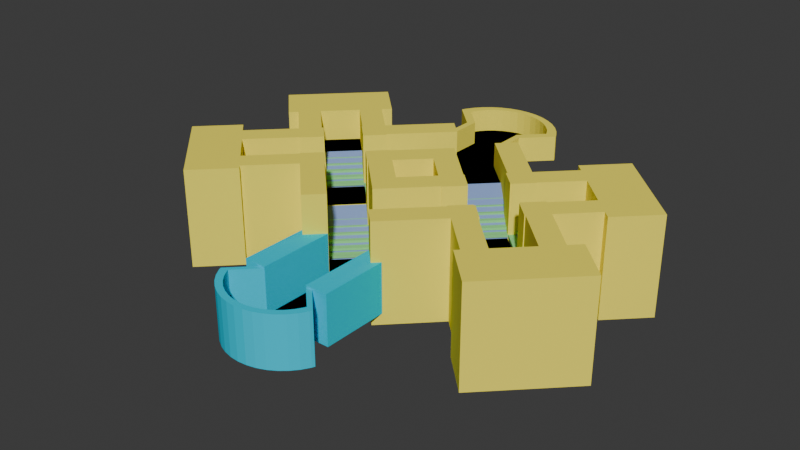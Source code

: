 # Source: kalyaniroom.blend  (saved by Blender 4.3.34; exported with 4.5.12 LTS)
import bpy
from mathutils import Matrix  # noqa: F401  (used for matrix-valued properties, if any)

bpy.ops.wm.read_factory_settings(use_empty=True)
scene = bpy.context.scene
scene.name = 'Scene'

# ---- collections
col_room = bpy.data.collections.new('Room'); scene.collection.children.link(col_room)

# ---- materials (node trees are filled in below, after node groups)
mat_color_4634441 = bpy.data.materials.new('color_4634441')
mat_color_4634441.diffuse_color = (0.2745, 0.7176, 0.2863, 1.0)
mat_color_4634441.roughness = 1.0
mat_color_40919 = bpy.data.materials.new('color_40919')
mat_color_40919.diffuse_color = (0.0, 0.6235, 0.8431, 1.0)
mat_color_40919.roughness = 1.0
mat_color_3888547 = bpy.data.materials.new('color_3888547')
mat_color_3888547.diffuse_color = (0.2314, 0.3333, 0.6392, 1.0)
mat_color_3888547.roughness = 1.0
mat_color_16768282 = bpy.data.materials.new('color_16768282')
mat_color_16768282.diffuse_color = (1.0, 0.8667, 0.102, 1.0)
mat_color_16768282.roughness = 1.0

# ---- material node trees
mat_color_4634441.use_nodes = True; mat_color_4634441.node_tree.nodes.clear()
_N = mat_color_4634441.node_tree.nodes; _L = mat_color_4634441.node_tree.links
n0 = _N.new('ShaderNodeBsdfPrincipled'); n0.name = 'Principled BSDF'; n0.location = (0, 300)
n0.inputs[0].default_value = (0.2745, 0.7176, 0.2863, 1.0)
n0.inputs[2].default_value = 1.0
n0.inputs[13].default_value = 0.0
n1 = _N.new('ShaderNodeOutputMaterial'); n1.name = 'Material Output'; n1.location = (280, 300)
_L.new(n0.outputs[0], n1.inputs[0])
n1.is_active_output = True
mat_color_40919.use_nodes = True; mat_color_40919.node_tree.nodes.clear()
_N = mat_color_40919.node_tree.nodes; _L = mat_color_40919.node_tree.links
n0 = _N.new('ShaderNodeBsdfPrincipled'); n0.name = 'Principled BSDF'; n0.location = (0, 300)
n0.inputs[0].default_value = (0.0, 0.6235, 0.8431, 1.0)
n0.inputs[2].default_value = 1.0
n0.inputs[13].default_value = 0.0
n1 = _N.new('ShaderNodeOutputMaterial'); n1.name = 'Material Output'; n1.location = (280, 300)
_L.new(n0.outputs[0], n1.inputs[0])
n1.is_active_output = True
mat_color_3888547.use_nodes = True; mat_color_3888547.node_tree.nodes.clear()
_N = mat_color_3888547.node_tree.nodes; _L = mat_color_3888547.node_tree.links
n0 = _N.new('ShaderNodeBsdfPrincipled'); n0.name = 'Principled BSDF'; n0.location = (0, 300)
n0.inputs[0].default_value = (0.2314, 0.3333, 0.6392, 1.0)
n0.inputs[2].default_value = 1.0
n0.inputs[13].default_value = 0.0
n1 = _N.new('ShaderNodeOutputMaterial'); n1.name = 'Material Output'; n1.location = (280, 300)
_L.new(n0.outputs[0], n1.inputs[0])
n1.is_active_output = True
mat_color_16768282.use_nodes = True; mat_color_16768282.node_tree.nodes.clear()
_N = mat_color_16768282.node_tree.nodes; _L = mat_color_16768282.node_tree.links
n0 = _N.new('ShaderNodeBsdfPrincipled'); n0.name = 'Principled BSDF'; n0.location = (0, 300)
n0.inputs[0].default_value = (1.0, 0.8667, 0.102, 1.0)
n0.inputs[2].default_value = 1.0
n0.inputs[13].default_value = 0.0
n1 = _N.new('ShaderNodeOutputMaterial'); n1.name = 'Material Output'; n1.location = (280, 300)
_L.new(n0.outputs[0], n1.inputs[0])
n1.is_active_output = True

# ---- world
world_world = bpy.data.worlds.new('World'); scene.world = world_world
world_world.use_nodes = True; world_world.node_tree.nodes.clear()
_N = world_world.node_tree.nodes; _L = world_world.node_tree.links
n0 = _N.new('ShaderNodeOutputWorld'); n0.name = 'World Output'; n0.location = (300, 300)
n1 = _N.new('ShaderNodeBackground'); n1.name = 'Background'; n1.location = (10, 300)
n1.inputs[0].default_value = (0.05088, 0.05088, 0.05088, 1.0)
_L.new(n1.outputs[0], n0.inputs[0])
n0.is_active_output = True
world_world.color = (0.05088, 0.05088, 0.05088)
world_world.sun_shadow_jitter_overblur = 0.0

# ---- meshes
me_obj_0_001 = bpy.data.meshes.new('obj_0.001')
me_obj_0_001.from_pydata([(-44.99, 13.2, 20.25), (-44.99, 13.2, 21.25), (-47.11, 11.08, 21.25), (-47.11, 11.08, 20.25), (-28.08, 13.26, 6.0), (-28.08, 13.26, 5.0), (-47.11, 54.67, 21.25), (32.75, 44.31, 14.25), (32.5, 44.06, 14.25), (21.44, 33.0, 14.25), (-58.0, 65.56, 21.75), (24.08, 13.26, 7.5), (26.2, 15.38, 7.5), (21.96, 11.14, 5.0), (24.08, 13.26, 5.0), (24.08, 13.26, 6.0), (21.96, 11.14, 6.0), (-25.96, 11.14, 6.0), (-25.96, 11.14, 5.0), (-16.76, 24.58, 5.0), (-30.2, 15.38, 6.5), (-28.08, 13.26, 6.5), (-40.74, 17.44, 15.75), (-38.62, 19.57, 15.75), (-38.62, 19.57, 16.75), (-40.74, 17.44, 16.75), (-38.62, 19.57, 15.25), (-38.62, 19.57, 14.25), (21.44, 33.0, 15.25), (32.5, 44.06, 15.25), (32.75, 44.31, 15.25), (-47.04, 54.6, 21.75), (-47.04, 54.6, 22.75), (-58.0, 65.56, 22.75), (6.401, 18.21, 1.5), (-1.312, 10.5, 1.5), (-25.25, 33.06, 13.75), (-42.87, 15.32, 19.75), (-44.99, 13.2, 19.75), (-44.99, 13.2, 18.75), (-23.13, 30.94, 9.5), (-42.87, 15.32, 18.75), (-23.13, 30.94, 10.5), (-2.689, 10.5, 1.5), (-10.4, 18.21, 1.5), (24.08, 13.26, 6.5), (-42.87, 15.32, 17.25), (-40.74, 17.44, 17.25), (-40.74, 17.44, 18.25), (-42.87, 15.32, 18.25), (-58.0, 0.187, 22.75), (-58.0, 0.187, 21.75), (-16.76, 24.58, 6.0), (-47.04, 11.15, 21.75), (-47.04, 11.15, 22.75), (-47.94, 32.88, 15.25), (-49.94, 34.87, 15.25), (-49.94, 34.87, 14.25), (-47.94, 32.88, 14.25), (-16.76, 24.58, 6.5), (8.002, -34.4, -1.5), (-16.76, 24.58, 7.5), (7.082, -52.32, -1.5), (4.182, -53.52, -1.5), (1.131, -54.25, -1.5), (-1.998, -54.5, -1.5), (-21.01, 28.82, 8.0), (-21.01, 28.82, 9.0), (-21.01, 28.82, 9.5), (-1.312, 10.5, -1.5), (6.401, 18.21, -1.5), (-21.01, 28.82, 10.5), (-10.4, 18.21, -1.5), (-2.689, 10.5, -1.5), (-49.94, 34.87, 15.75), (-49.94, 34.87, 16.75), (-52.06, 36.99, 16.75), (-21.72, 6.899, 2.0), (-52.06, 36.99, 15.75), (-52.06, 36.99, 17.25), (-52.06, 36.99, 18.25), (-54.18, 39.11, 18.25), (-54.18, 39.11, 17.25), (-54.18, 39.11, 18.75), (-54.18, 39.11, 19.75), (-56.3, 41.24, 19.75), (-56.3, 41.24, 18.75), (-56.3, 41.24, 20.25), (-56.3, 41.24, 21.25), (-58.42, 43.36, 21.25), (-58.42, 43.36, 20.25), (-69.32, 54.25, 22.75), (-69.32, 54.25, 21.75), (-58.35, 43.29, 21.75), (-58.35, 43.29, 22.75), (-21.72, 6.899, 3.0), (8.711, 45.73, 23.25), (8.711, 45.73, 24.25), (12.95, 41.49, 21.25), (10.83, 43.61, 21.25), (10.83, 43.61, 20.25), (12.95, 41.49, 20.25), (17.2, 37.24, 16.75), (17.2, 37.24, 15.75), (17.9, 59.17, 26.0), (17.9, 59.17, 25.0), (17.9, 59.16, 24.25), (17.9, 59.16, 23.25), (15.07, 39.36, 19.75), (12.95, 41.49, 19.75), (12.95, 41.49, 18.75), (15.07, 39.36, 18.75), (10.83, 43.61, 22.75), (8.711, 45.73, 22.75), (8.711, 45.73, 21.75), (10.83, 43.61, 21.75), (-5.127, -54.25, -1.5), (-8.178, -53.52, -1.5), (-11.08, -52.32, -1.5), (21.96, 11.14, 4.5), (21.96, 11.14, 3.5), (-49.94, 30.88, 14.25), (-49.94, 30.88, 15.25), (19.84, 9.02, 4.5), (-49.94, 30.88, 16.75), (-49.94, 30.88, 15.75), (-52.06, 28.76, 15.75), (-52.06, 28.76, 16.75), (19.84, 9.02, 3.5), (-52.06, 28.76, 18.25), (-52.06, 28.76, 17.25), (-54.18, 26.64, 17.25), (-54.18, 26.64, 18.25), (19.84, 9.02, 3.0), (19.84, 9.02, 2.0), (-54.18, 26.64, 19.75), (-54.18, 26.64, 18.75), (-56.3, 24.51, 18.75), (-56.3, 24.51, 19.75), (-56.3, 24.51, 21.25), (17.71, 6.899, 1.5), (-30.2, 15.38, 7.5), (6.587, 47.85, 25.0), (-2.0, 56.44, 25.0), (-28.08, 13.26, 7.5), (-32.32, 17.5, 8.0), (-30.2, 15.38, 8.0), (-32.32, 17.5, 9.0), (-30.2, 15.38, 9.0), (-34.44, 19.63, 9.5), (-32.32, 17.5, 9.5), (-34.44, 19.63, 10.5), (-32.32, 17.5, 10.5), (8.002, -34.4, 1.5), (-10.59, 47.85, 25.0), (-36.56, 21.75, 11.0), (-11.08, -52.32, 1.5), (-8.178, -53.52, 1.5), (-5.127, -54.25, 1.5), (-1.998, -54.5, 1.5), (1.131, -54.25, 1.5), (4.182, -53.52, 1.5), (7.082, -52.32, 1.5), (-56.3, 24.51, 20.25), (17.71, 6.899, -1.5), (-58.42, 22.39, 20.25), (-58.42, 22.39, 21.25), (-58.35, 22.46, 22.75), (-58.35, 22.46, 21.75), (-69.32, 11.5, 21.75), (-69.32, 11.5, 22.75), (17.71, 6.899, 3.0), (17.71, 6.899, 2.0), (-23.13, 30.94, 11.0), (17.2, 37.24, 18.25), (15.07, 39.36, 18.25), (15.07, 39.36, 17.25), (17.2, 37.24, 17.25), (-23.13, 30.94, 12.0), (-25.25, 33.06, 12.75), (-25.44, 33.0, 15.25), (-25.44, 33.0, 14.25), (-36.75, 44.31, 15.25), (-36.75, 44.31, 14.25), (8.002, -2.814, -1.5), (-34.44, 19.63, 11.0), (-34.44, 19.63, 12.0), (8.002, -2.814, 1.5), (-36.56, 21.75, 12.0), (-23.84, 9.02, 3.0), (-23.84, 9.02, 2.0), (-23.84, 9.02, 3.5), (-23.84, 9.02, 4.5), (-25.96, 11.14, 4.5), (-25.96, 11.14, 3.5), (43.69, 32.88, 14.25), (32.5, 21.69, 14.25), (-36.21, 44.02, 13.75), (45.94, 34.87, 14.25), (43.94, 32.88, 14.25), (-36.21, 44.02, 12.75), (-21.72, 6.899, 1.5), (-36.5, 44.06, 14.25), (-21.72, 6.899, -1.5), (34.62, 46.19, 14.25), (54.0, 65.56, 22.75), (54.0, 65.56, 21.75), (34.62, 19.57, 14.25), (34.62, 19.57, 15.25), (43.04, 54.6, 21.75), (43.04, 54.6, 22.75), (-36.5, 44.06, 15.25), (45.94, 30.88, 14.25), (40.99, 52.55, 21.25), (43.11, 54.67, 21.25), (43.11, 54.67, 20.25), (40.99, 52.55, 20.25), (65.32, 11.5, 22.75), (65.32, 11.5, 21.75), (34.62, 46.19, 16.75), (36.74, 48.31, 16.75), (36.74, 48.31, 15.75), (34.62, 46.19, 15.75), (54.35, 22.46, 21.75), (54.35, 22.46, 22.75), (65.32, 54.25, 21.75), (65.32, 54.25, 22.75), (52.3, 24.51, 21.25), (54.42, 22.39, 21.25), (54.42, 22.39, 20.25), (52.3, 24.51, 20.25), (54.35, 43.29, 22.75), (54.35, 43.29, 21.75), (45.94, 30.88, 16.75), (48.06, 28.76, 16.75), (48.06, 28.76, 15.75), (45.94, 30.88, 15.75), (54.42, 43.36, 21.25), (52.3, 41.24, 21.25), (52.3, 41.24, 20.25), (54.0, 0.187, 21.75), (54.42, 43.36, 20.25), (54.0, 0.187, 22.75), (48.06, 36.99, 16.75), (45.94, 34.87, 16.75), (45.94, 34.87, 15.75), (48.06, 36.99, 15.75), (43.04, 11.15, 22.75), (43.04, 11.15, 21.75), (38.87, 50.43, 19.75), (40.99, 52.55, 19.75), (40.99, 52.55, 18.75), (38.87, 50.43, 18.75), (43.11, 11.08, 21.25), (40.99, 13.2, 21.25), (40.99, 13.2, 20.25), (43.11, 11.08, 20.25), (36.74, 17.44, 16.75), (34.62, 19.57, 16.75), (34.62, 19.57, 15.75), (36.74, 17.44, 15.75), (-47.53, 32.71, 13.75), (-47.53, 32.71, 12.75), (-36.57, 21.75, 12.75), (-36.57, 21.75, 13.75), (-36.5, 21.69, 15.25), (-36.5, 21.69, 14.25), (50.18, 26.64, 19.75), (52.3, 24.51, 19.75), (52.3, 24.51, 18.75), (50.18, 26.64, 18.75), (-21.9, 59.17, 25.0), (-21.9, 59.17, 26.0), (-18.89, 26.7, 9.0), (-18.89, 26.7, 8.0), (-14.64, 22.45, 4.5), (-12.52, 20.33, 4.5), (-12.52, 20.33, 3.5), (-14.64, 22.45, 3.5), (-12.52, 20.33, 3.0), (-12.52, 20.33, 2.0), (36.74, 48.31, 18.25), (38.87, 50.43, 18.25), (38.87, 50.43, 17.25), (36.74, 48.31, 17.25), (52.3, 41.24, 19.75), (50.18, 39.11, 19.75), (50.18, 39.11, 18.75), (52.3, 41.24, 18.75), (-18.89, 26.7, 6.5), (-18.89, 26.7, 7.5), (-12.71, 45.73, 24.25), (-12.71, 45.73, 23.25), (50.18, 39.11, 18.25), (48.06, 36.99, 18.25), (48.06, 36.99, 17.25), (50.18, 39.11, 17.25), (-21.2, 37.24, 15.75), (-21.2, 37.24, 16.75), (-19.08, 39.36, 17.25), (-19.08, 39.36, 18.25), (-21.2, 37.24, 18.25), (19.32, 35.12, 15.25), (19.32, 35.12, 14.25), (-21.2, 37.24, 17.25), (30.63, 46.44, 15.25), (-16.95, 41.49, 18.75), (30.63, 46.44, 14.25), (-16.95, 41.49, 19.75), (-19.08, 39.36, 19.75), (-19.08, 39.36, 18.75), (-14.83, 43.61, 20.25), (-14.83, 43.61, 21.25), (-16.95, 41.49, 21.25), (-16.95, 41.49, 20.25), (19.32, 35.12, 16.75), (19.32, 35.12, 15.75), (-12.71, 45.73, 21.75), (-12.71, 45.73, 22.75), (-14.83, 43.61, 22.75), (-14.83, 43.61, 21.75), (20.02, 57.04, 24.25), (20.02, 57.04, 23.25), (22.15, 54.92, 21.25), (24.27, 52.8, 21.25), (24.27, 52.8, 20.25), (22.15, 54.92, 20.25), (-21.9, 59.16, 24.25), (-21.9, 59.16, 23.25), (28.51, 48.56, 16.75), (30.63, 46.44, 16.75), (30.63, 46.44, 15.75), (28.51, 48.56, 15.75), (24.27, 52.8, 19.75), (26.39, 50.68, 19.75), (26.39, 50.68, 18.75), (24.27, 52.8, 18.75), (48.06, 28.76, 18.25), (50.18, 26.64, 18.25), (50.18, 26.64, 17.25), (48.06, 28.76, 17.25), (40.99, 13.2, 19.75), (38.87, 15.32, 19.75), (38.87, 15.32, 18.75), (40.99, 13.2, 18.75), (20.02, 57.04, 21.75), (20.02, 57.04, 22.75), (22.15, 54.92, 22.75), (22.15, 54.92, 21.75), (34.62, 46.19, 15.25), (45.94, 34.87, 15.25), (43.69, 32.88, 15.25), (32.5, 21.69, 15.25), (-47.69, 32.88, 14.25), (43.94, 32.88, 15.25), (-47.69, 32.88, 15.25), (26.39, 50.68, 18.25), (28.51, 48.56, 18.25), (28.51, 48.56, 17.25), (26.39, 50.68, 17.25), (-14.64, 22.45, 6.0), (-14.64, 22.45, 5.0), (38.87, 15.32, 18.25), (36.74, 17.44, 18.25), (36.74, 17.44, 17.25), (38.87, 15.32, 17.25), (8.522, 20.33, 3.0), (8.522, 20.33, 2.0), (14.89, 26.7, 9.0), (17.01, 28.82, 9.0), (17.01, 28.82, 8.0), (14.89, 26.7, 8.0), (8.522, 20.33, 4.5), (10.64, 22.45, 4.5), (10.64, 22.45, 3.5), (8.522, 20.33, 3.5), (12.77, 24.58, 7.5), (14.89, 26.7, 7.5), (14.89, 26.7, 6.5), (12.77, 24.58, 6.5), (17.01, 28.82, 10.5), (17.01, 28.82, 9.5), (10.64, 22.45, 6.0), (12.77, 24.58, 6.0), (12.77, 24.58, 5.0), (10.64, 22.45, 5.0), (6.587, 47.85, 26.0), (-2.0, 56.44, 26.0), (45.94, 30.88, 15.25), (-12.0, -2.819, -1.5), (-10.59, 47.85, 26.0), (21.25, 33.06, 12.75), (21.25, 33.06, 13.75), (32.21, 44.02, 13.75), (32.21, 44.02, 12.75), (-12.0, -2.819, 1.5), (19.13, 30.94, 11.0), (19.13, 30.94, 12.0), (21.25, 33.06, 12.0), (21.25, 33.06, 11.0), (-13.75, 99.68, 25.0), (-11.08, 101.3, 25.0), (-8.178, 102.5, 25.0), (-5.126, 103.3, 25.0), (-1.997, 103.5, 25.0), (1.131, 103.3, 25.0), (4.183, 102.5, 25.0), (7.082, 101.3, 25.0), (9.758, 99.68, 25.0), (8.003, 83.4, 25.0), (-12.0, 83.4, 25.0), (12.15, 97.64, 25.0), (14.18, 95.26, 25.0), (15.82, 92.58, 25.0), (16.22, 91.62, 25.0), (8.003, 69.06, 25.0), (43.53, 32.71, 12.75), (43.53, 32.71, 13.75), (32.57, 21.75, 13.75), (32.57, 21.75, 12.75), (19.13, 30.94, 10.5), (19.13, 30.94, 9.5), (32.56, 21.75, 11.0), (32.56, 21.75, 12.0), (30.44, 19.63, 12.0), (30.44, 19.63, 11.0), (28.32, 17.5, 8.0), (28.32, 17.5, 9.0), (26.2, 15.38, 9.0), (26.2, 15.38, 8.0), (-25.25, 33.06, 12.0), (-25.25, 33.06, 11.0), (26.2, 15.38, 6.5), (-12.0, 69.07, 25.0), (-23.32, 35.12, 14.25), (-23.32, 35.12, 15.25), (-23.32, 35.12, 16.75), (-23.32, 35.12, 15.75), (-26.15, 54.92, 20.25), (-28.27, 52.8, 20.25), (-28.27, 52.8, 21.25), (-26.15, 54.92, 21.25), (-32.51, 48.56, 15.75), (-34.63, 46.44, 15.75), (-34.63, 46.44, 16.75), (-32.51, 48.56, 16.75), (-34.63, 46.44, 15.25), (-34.63, 46.44, 14.25), (-20.22, 91.62, 25.0), (-19.82, 92.58, 25.0), (-18.18, 95.26, 25.0), (-16.14, 97.64, 25.0), (-30.39, 50.68, 19.75), (-28.27, 52.8, 19.75), (-28.27, 52.8, 18.75), (30.44, 19.63, 9.5), (-30.39, 50.68, 18.75), (30.44, 19.63, 10.5), (28.32, 17.5, 10.5), (28.32, 17.5, 9.5), (1.131, 103.3, 26.0), (-1.997, 103.5, 26.0), (-5.126, 103.3, 26.0), (-8.178, 102.5, 26.0), (-11.08, 101.3, 26.0), (-13.75, 99.68, 26.0), (9.758, 99.68, 26.0), (7.082, 101.3, 26.0), (4.183, 102.5, 26.0), (8.003, 83.4, 26.0), (-12.0, 83.4, 26.0), (-30.39, 50.68, 17.25), (-32.51, 48.56, 17.25), (-32.51, 48.56, 18.25), (-30.39, 50.68, 18.25), (16.22, 91.62, 26.0), (15.82, 92.58, 26.0), (14.18, 95.26, 26.0), (-24.02, 57.04, 21.75), (12.15, 97.64, 26.0), (-26.15, 54.92, 21.75), (-26.15, 54.92, 22.75), (-24.02, 57.04, 22.75), (8.003, 69.06, 26.0), (-12.0, 69.07, 26.0), (-20.22, 91.62, 26.0), (-16.14, 97.64, 26.0), (-18.18, 95.26, 26.0), (-19.82, 92.58, 26.0), (-24.02, 57.04, 23.25), (-24.02, 57.04, 24.25), (-12.0, -34.4, -1.5), (-13.75, -50.68, -1.5), (-20.22, -42.62, -1.5), (-16.14, -48.64, -1.5), (-18.18, -46.26, -1.5), (-19.82, -43.58, -1.5), (-12.0, -34.4, 1.5), (-13.75, -50.68, 1.5), (-19.82, -43.58, 1.5), (-18.18, -46.26, 1.5), (-16.14, -48.64, 1.5), (-20.22, -42.62, 1.5), (-44.99, 52.55, 21.25), (-44.99, 52.55, 20.25), (-47.11, 54.67, 20.25), (-40.74, 48.31, 16.75), (-38.62, 46.19, 16.75), (-38.62, 46.19, 15.75), (-40.74, 48.31, 15.75), (-38.62, 46.19, 15.25), (-38.62, 46.19, 14.25), (16.22, -42.62, -1.5), (15.82, -43.58, -1.5), (14.18, -46.26, -1.5), (12.14, -48.64, -1.5), (9.758, -50.68, -1.5), (-44.99, 52.55, 18.75), (-44.99, 52.55, 19.75), (-42.87, 50.43, 19.75), (-42.87, 50.43, 18.75), (16.22, -42.62, 1.5), (9.758, -50.68, 1.5), (12.14, -48.64, 1.5), (14.18, -46.26, 1.5), (15.82, -43.58, 1.5), (-40.74, 48.31, 18.25), (-40.74, 48.31, 17.25), (-42.87, 50.43, 17.25), (-42.87, 50.43, 18.25), (6.589, 47.85, 24.25), (6.589, 47.85, 23.25), (6.401, 18.21, 2.0), (6.401, 18.21, 3.0), (-10.4, 18.21, 2.0), (-10.4, 18.21, 3.0), (-10.59, 47.85, 24.25), (-10.59, 47.85, 23.25)], [], [(0, 1, 2), (0, 2, 3), (13, 14, 15), (13, 15, 16), (22, 23, 24), (22, 24, 25), (8, 29, 28), (8, 28, 9), (37, 38, 39), (37, 39, 41), (38, 138, 39), (37, 138, 38), (1, 139, 2), (1, 0, 139), (46, 47, 48), (46, 48, 49), (50, 51, 53), (50, 53, 54), (55, 56, 57), (55, 57, 58), (69, 35, 34), (69, 34, 70), (72, 44, 43), (72, 43, 73), (74, 75, 76), (74, 76, 78), (79, 80, 81), (79, 81, 82), (83, 84, 85), (83, 85, 86), (87, 88, 89), (87, 89, 90), (93, 94, 92), (91, 92, 94), (194, 278, 191), (98, 99, 100), (98, 100, 101), (398, 397, 423), (102, 103, 316), (194, 193, 275), (275, 193, 192), (277, 192, 191), (108, 109, 110), (108, 110, 111), (361, 18, 19), (5, 52, 19), (112, 113, 114), (112, 114, 115), (117, 118, 60), (62, 63, 60), (63, 64, 60), (64, 65, 60), (65, 116, 60), (117, 60, 116), (147, 67, 66), (58, 121, 122), (58, 122, 55), (273, 67, 148), (147, 148, 67), (124, 125, 126), (124, 126, 127), (146, 273, 148), (129, 130, 131), (129, 131, 132), (135, 136, 137), (135, 137, 138), (73, 43, 69), (35, 69, 43), (290, 141, 61), (21, 59, 144), (5, 19, 18), (52, 5, 4), (360, 52, 17), (4, 17, 52), (17, 18, 360), (361, 360, 18), (42, 40, 151), (59, 21, 20), (290, 20, 141), (157, 158, 153), (158, 159, 153), (159, 160, 153), (160, 161, 153), (161, 162, 153), (162, 522, 153), (140, 184, 164), (144, 61, 141), (139, 163, 165), (139, 165, 166), (169, 170, 168), (167, 168, 170), (133, 171, 172), (61, 144, 59), (167, 170, 54), (50, 54, 170), (145, 66, 146), (121, 58, 27), (145, 147, 66), (26, 121, 27), (126, 125, 22), (23, 22, 125), (385, 14, 13), (25, 126, 22), (149, 40, 150), (68, 150, 40), (378, 432, 379), (149, 151, 40), (125, 24, 23), (42, 151, 152), (68, 152, 150), (458, 380, 381), (174, 175, 176), (174, 176, 177), (121, 26, 122), (427, 369, 428), (122, 26, 55), (368, 429, 428), (126, 25, 127), (127, 25, 124), (24, 124, 25), (24, 125, 124), (379, 45, 11), (14, 384, 15), (131, 130, 46), (47, 46, 130), (383, 382, 15), (16, 15, 382), (132, 46, 49), (131, 46, 132), (132, 49, 129), (48, 129, 49), (13, 16, 385), (382, 385, 16), (130, 129, 47), (48, 47, 129), (373, 119, 120), (39, 137, 41), (136, 41, 137), (373, 123, 119), (138, 137, 39), (375, 128, 123), (37, 135, 138), (510, 182, 183), (367, 133, 134), (37, 41, 136), (37, 136, 135), (165, 163, 3), (0, 3, 163), (366, 533, 133), (2, 166, 165), (2, 165, 3), (139, 166, 2), (139, 0, 163), (168, 53, 169), (51, 169, 53), (336, 335, 110), (54, 53, 168), (54, 168, 167), (100, 326, 101), (170, 169, 51), (170, 51, 50), (114, 345, 115), (140, 187, 184), (155, 185, 186), (155, 186, 188), (446, 183, 182), (447, 202, 183), (185, 155, 173), (532, 172, 171), (265, 355, 26), (533, 532, 171), (140, 34, 35), (113, 345, 114), (55, 26, 355), (201, 395, 43), (35, 43, 395), (35, 395, 187), (35, 187, 140), (182, 211, 446), (153, 60, 187), (34, 140, 70), (164, 70, 140), (185, 178, 186), (184, 187, 60), (187, 395, 153), (189, 190, 77), (191, 192, 193), (191, 193, 194), (18, 17, 4), (18, 4, 5), (21, 144, 141), (21, 141, 20), (159, 65, 64), (159, 64, 160), (146, 148, 147), (146, 147, 145), (150, 152, 151), (150, 151, 149), (64, 63, 161), (64, 161, 160), (63, 62, 162), (63, 162, 161), (195, 7, 199), (42, 152, 71), (68, 71, 152), (179, 262, 200), (117, 157, 156), (117, 156, 118), (8, 7, 195), (197, 200, 261), (116, 158, 157), (116, 157, 117), (65, 159, 158), (65, 158, 116), (44, 203, 201), (198, 199, 7), (204, 198, 7), (521, 60, 153), (205, 206, 210), (196, 207, 208), (209, 210, 206), (211, 182, 355), (196, 195, 207), (195, 199, 207), (212, 207, 199), (213, 214, 215), (213, 215, 216), (217, 218, 224), (219, 220, 221), (219, 221, 222), (223, 224, 218), (227, 228, 229), (227, 229, 230), (180, 435, 211), (232, 225, 231), (226, 231, 225), (233, 234, 235), (233, 235, 236), (355, 202, 211), (237, 238, 239), (237, 239, 241), (243, 244, 245), (243, 245, 246), (202, 355, 353), (221, 246, 245), (221, 245, 222), (248, 240, 247), (242, 247, 240), (181, 180, 202), (211, 202, 180), (249, 250, 251), (249, 251, 252), (253, 254, 255), (253, 255, 256), (257, 258, 259), (257, 259, 260), (261, 262, 263), (261, 263, 264), (72, 73, 203), (27, 266, 26), (265, 26, 266), (73, 69, 389), (259, 236, 260), (235, 260, 236), (77, 95, 189), (267, 268, 269), (267, 269, 270), (33, 91, 32), (94, 32, 91), (201, 203, 389), (67, 273, 274), (67, 274, 66), (275, 276, 277), (275, 277, 278), (182, 510, 355), (279, 534, 280), (281, 282, 283), (281, 283, 284), (390, 271, 154), (285, 286, 287), (285, 287, 288), (527, 79, 82), (289, 290, 61), (289, 61, 59), (214, 237, 241), (59, 20, 289), (527, 80, 79), (290, 289, 20), (146, 66, 274), (85, 84, 519), (213, 238, 214), (274, 273, 146), (84, 83, 519), (291, 292, 537), (90, 505, 87), (6, 90, 89), (293, 294, 295), (293, 295, 296), (295, 284, 296), (283, 296, 284), (6, 89, 88), (287, 252, 288), (251, 288, 252), (504, 88, 87), (44, 201, 43), (216, 215, 239), (241, 239, 215), (10, 31, 92), (203, 44, 72), (93, 92, 31), (210, 231, 205), (299, 300, 301), (299, 301, 304), (94, 93, 32), (31, 32, 93), (306, 308, 309), (306, 309, 310), (33, 10, 92), (33, 92, 91), (311, 312, 313), (311, 313, 314), (226, 225, 206), (226, 206, 205), (315, 102, 316), (58, 353, 27), (317, 318, 319), (317, 319, 320), (214, 241, 215), (322, 107, 321), (106, 321, 107), (226, 205, 231), (265, 266, 355), (323, 324, 325), (323, 325, 326), (329, 330, 331), (329, 331, 332), (206, 225, 232), (206, 232, 209), (210, 209, 232), (210, 232, 231), (331, 316, 103), (331, 103, 332), (237, 214, 238), (333, 334, 335), (333, 335, 336), (238, 213, 239), (216, 239, 213), (250, 285, 288), (250, 288, 251), (250, 249, 285), (286, 285, 249), (249, 252, 287), (249, 287, 286), (337, 338, 339), (337, 339, 340), (282, 293, 296), (282, 296, 283), (341, 342, 343), (341, 343, 344), (281, 294, 293), (281, 293, 282), (281, 284, 295), (281, 295, 294), (220, 243, 246), (220, 246, 221), (243, 220, 244), (219, 244, 220), (219, 222, 245), (219, 245, 244), (345, 346, 347), (345, 347, 348), (349, 350, 198), (349, 198, 204), (354, 351, 208), (352, 208, 351), (57, 511, 58), (354, 349, 351), (350, 349, 354), (349, 30, 351), (29, 351, 30), (266, 27, 353), (352, 196, 208), (196, 352, 195), (351, 195, 352), (195, 351, 8), (29, 8, 351), (355, 266, 353), (36, 261, 264), (261, 36, 197), (319, 318, 481), (482, 481, 318), (77, 190, 534), (430, 188, 178), (481, 320, 319), (280, 190, 189), (97, 321, 530), (489, 328, 537), (537, 292, 489), (327, 536, 328), (537, 328, 536), (356, 357, 358), (356, 358, 359), (490, 291, 536), (327, 490, 536), (99, 326, 100), (176, 359, 177), (358, 177, 359), (490, 489, 291), (111, 110, 335), (101, 326, 325), (272, 271, 390), (115, 345, 348), (109, 336, 110), (360, 361, 19), (360, 19, 52), (42, 71, 68), (175, 356, 176), (113, 346, 345), (357, 356, 174), (175, 174, 356), (362, 363, 364), (362, 364, 365), (174, 177, 357), (364, 340, 365), (339, 365, 340), (102, 329, 103), (270, 269, 343), (344, 343, 269), (106, 530, 321), (255, 230, 256), (229, 256, 230), (96, 322, 97), (321, 97, 322), (134, 532, 367), (242, 217, 224), (275, 192, 276), (368, 369, 370), (368, 370, 371), (218, 240, 223), (192, 277, 276), (347, 346, 112), (113, 112, 346), (372, 373, 374), (372, 374, 375), (242, 240, 217), (218, 217, 240), (120, 128, 374), (348, 347, 115), (112, 115, 347), (376, 377, 378), (376, 378, 379), (228, 253, 256), (228, 256, 229), (99, 323, 326), (247, 242, 224), (324, 323, 98), (99, 98, 323), (248, 223, 240), (380, 420, 421), (380, 421, 381), (280, 534, 190), (325, 324, 101), (98, 101, 324), (224, 223, 248), (224, 248, 247), (189, 279, 280), (109, 333, 336), (254, 253, 227), (228, 227, 253), (255, 254, 230), (227, 230, 254), (95, 535, 189), (333, 109, 334), (108, 334, 109), (344, 269, 341), (268, 341, 269), (335, 334, 111), (108, 111, 334), (277, 191, 278), (341, 268, 342), (267, 342, 268), (356, 359, 176), (267, 270, 343), (267, 343, 342), (275, 278, 194), (338, 362, 365), (338, 365, 339), (337, 363, 362), (337, 362, 338), (357, 177, 358), (337, 340, 364), (337, 364, 363), (234, 257, 260), (234, 260, 235), (382, 383, 384), (382, 384, 385), (329, 332, 103), (233, 258, 257), (233, 257, 234), (384, 14, 385), (233, 236, 259), (233, 259, 258), (142, 386, 387), (142, 387, 143), (329, 102, 330), (315, 330, 102), (388, 208, 207), (388, 207, 212), (315, 316, 331), (315, 331, 330), (142, 104, 386), (354, 208, 388), (302, 305, 307), (302, 307, 303), (350, 354, 199), (350, 199, 198), (371, 370, 429), (203, 73, 389), (142, 105, 104), (305, 7, 307), (7, 8, 307), (143, 387, 390), (143, 390, 154), (420, 458, 457), (394, 391, 393), (392, 393, 391), (369, 427, 370), (395, 201, 389), (396, 397, 398), (396, 398, 399), (368, 428, 369), (402, 410, 401), (403, 410, 402), (404, 410, 403), (405, 410, 404), (406, 410, 405), (407, 410, 406), (408, 410, 407), (368, 371, 429), (303, 9, 302), (28, 302, 9), (377, 12, 378), (305, 30, 7), (497, 153, 395), (377, 376, 12), (11, 12, 376), (376, 379, 11), (28, 29, 302), (302, 29, 305), (412, 409, 411), (413, 409, 412), (414, 409, 413), (409, 410, 411), (408, 411, 410), (448, 449, 410), (383, 15, 384), (497, 395, 491), (120, 374, 373), (389, 491, 395), (372, 123, 373), (372, 375, 123), (417, 394, 393), (164, 184, 69), (366, 133, 367), (134, 133, 172), (171, 133, 533), (172, 532, 134), (173, 178, 185), (416, 417, 418), (416, 418, 419), (422, 423, 424), (422, 424, 425), (262, 179, 263), (415, 433, 409), (179, 36, 264), (179, 264, 263), (426, 427, 428), (426, 428, 429), (399, 422, 396), (120, 119, 123), (120, 123, 128), (261, 200, 262), (375, 374, 128), (430, 178, 173), (430, 173, 431), (173, 155, 431), (432, 12, 11), (432, 11, 45), (188, 430, 431), (188, 431, 155), (45, 379, 432), (186, 178, 188), (410, 409, 433), (9, 303, 8), (303, 307, 8), (370, 426, 429), (434, 435, 180), (434, 180, 181), (30, 305, 29), (437, 297, 436), (298, 436, 297), (438, 439, 440), (438, 440, 441), (105, 143, 415), (142, 143, 105), (442, 443, 444), (442, 444, 445), (418, 417, 392), (393, 392, 417), (446, 447, 183), (394, 416, 391), (143, 433, 415), (143, 154, 271), (418, 392, 391), (435, 447, 446), (417, 416, 394), (433, 143, 271), (423, 422, 399), (398, 423, 399), (450, 410, 449), (451, 410, 450), (400, 410, 451), (401, 410, 400), (420, 457, 421), (452, 453, 454), (452, 454, 456), (455, 457, 458), (455, 458, 459), (455, 459, 421), (381, 421, 459), (463, 464, 470), (464, 465, 470), (465, 486, 470), (462, 463, 470), (461, 462, 470), (467, 468, 470), (468, 460, 470), (460, 461, 470), (425, 397, 396), (425, 396, 422), (380, 458, 420), (471, 472, 473), (471, 473, 474), (416, 419, 391), (478, 480, 481), (478, 481, 482), (477, 479, 469), (475, 476, 469), (476, 477, 469), (470, 469, 479), (479, 466, 470), (466, 467, 470), (419, 418, 391), (421, 457, 455), (424, 423, 397), (397, 425, 424), (458, 381, 459), (370, 427, 426), (469, 484, 483), (378, 12, 432), (484, 469, 470), (435, 446, 211), (297, 437, 442), (442, 445, 298), (442, 298, 297), (444, 436, 445), (443, 437, 444), (387, 272, 390), (299, 471, 474), (474, 473, 300), (486, 487, 470), (487, 488, 470), (485, 470, 488), (473, 472, 301), (461, 404, 403), (461, 403, 462), (403, 402, 463), (403, 463, 462), (402, 401, 464), (402, 464, 463), (401, 400, 465), (401, 465, 464), (453, 452, 308), (452, 456, 309), (408, 466, 479), (408, 407, 467), (408, 467, 466), (407, 406, 468), (407, 468, 467), (406, 405, 460), (406, 460, 468), (405, 404, 461), (405, 461, 460), (413, 476, 475), (413, 475, 414), (412, 477, 476), (412, 476, 413), (411, 479, 477), (411, 477, 412), (411, 408, 479), (490, 327, 489), (328, 489, 327), (469, 409, 414), (469, 414, 475), (181, 202, 434), (434, 202, 447), (434, 447, 435), (470, 485, 410), (448, 410, 485), (443, 442, 437), (298, 445, 436), (415, 409, 469), (436, 444, 437), (483, 415, 469), (304, 472, 299), (471, 299, 472), (470, 410, 484), (433, 484, 410), (474, 300, 299), (301, 300, 473), (304, 301, 472), (104, 105, 483), (415, 483, 105), (486, 465, 451), (400, 451, 465), (310, 456, 306), (454, 306, 456), (451, 450, 487), (451, 487, 486), (306, 454, 308), (453, 308, 454), (450, 449, 488), (450, 488, 487), (309, 308, 452), (449, 448, 485), (449, 485, 488), (310, 309, 456), (484, 433, 272), (439, 438, 314), (311, 314, 438), (271, 272, 433), (311, 438, 312), (441, 312, 438), (312, 441, 313), (440, 313, 441), (314, 313, 439), (440, 439, 313), (30, 349, 204), (30, 204, 7), (354, 388, 212), (354, 212, 199), (480, 478, 320), (317, 320, 478), (482, 318, 317), (482, 317, 478), (491, 60, 494), (492, 494, 60), (118, 492, 60), (320, 481, 480), (494, 495, 491), (495, 496, 491), (493, 491, 496), (497, 501, 153), (292, 291, 489), (501, 498, 153), (156, 157, 153), (68, 40, 42), (501, 497, 500), (498, 156, 153), (499, 500, 497), (499, 497, 502), (197, 36, 179), (498, 492, 156), (118, 156, 492), (200, 197, 179), (6, 503, 504), (6, 504, 505), (497, 491, 493), (506, 507, 508), (506, 508, 509), (502, 493, 496), (502, 496, 499), (183, 511, 510), (496, 495, 500), (496, 500, 499), (495, 494, 501), (495, 501, 500), (202, 353, 183), (498, 501, 494), (498, 494, 492), (502, 497, 493), (60, 512, 513), (60, 513, 514), (60, 514, 515), (60, 515, 516), (60, 516, 62), (517, 518, 519), (517, 519, 520), (522, 523, 153), (523, 524, 153), (524, 525, 153), (521, 153, 525), (162, 62, 516), (162, 516, 522), (6, 88, 503), (516, 515, 523), (516, 523, 522), (504, 503, 88), (515, 514, 524), (515, 524, 523), (526, 527, 528), (526, 528, 529), (514, 513, 525), (514, 525, 524), (10, 33, 32), (32, 31, 10), (513, 512, 521), (513, 521, 525), (512, 60, 521), (491, 389, 60), (184, 60, 389), (74, 509, 508), (483, 387, 104), (508, 507, 74), (483, 484, 387), (386, 104, 387), (353, 58, 511), (511, 183, 353), (511, 57, 510), (56, 510, 57), (484, 272, 387), (55, 355, 510), (56, 55, 510), (74, 78, 509), (506, 509, 76), (78, 76, 509), (507, 506, 75), (76, 75, 506), (70, 164, 69), (184, 389, 69), (74, 507, 75), (528, 527, 82), (529, 528, 81), (82, 81, 528), (529, 81, 526), (80, 526, 81), (527, 526, 80), (520, 83, 86), (520, 86, 517), (86, 85, 518), (86, 518, 517), (85, 519, 518), (519, 83, 520), (504, 87, 505), (90, 6, 505), (96, 531, 322), (530, 106, 107), (533, 366, 532), (367, 532, 366), (97, 530, 531), (97, 531, 96), (107, 322, 531), (531, 530, 107), (279, 535, 534), (536, 291, 537), (279, 189, 535), (534, 535, 77), (95, 77, 535)])
me_obj_0_001.materials.append(mat_color_4634441)
me_obj_0_001.update()
me_obj_0_003 = bpy.data.meshes.new('obj_0.003')
me_obj_0_003.from_pydata([(-2.0, 43.89, 35.5), (-12.76, 33.12, 35.5), (-12.76, 33.12, -4.5), (-2.0, 43.89, -4.5), (-50.23, 36.29, 1.3), (-49.81, 35.88, 1.658), (-39.2, 46.49, 1.658), (-39.62, 46.9, 1.3), (-2.0, 22.36, 35.5), (-2.0, 22.36, -4.5), (39.11, 50.75, 13.7), (39.29, 50.58, 13.7), (49.9, 39.97, 13.7), (50.38, 39.49, 13.7), (35.11, 46.4, 13.7), (35.11, 46.4, 1.731), (35.62, 46.9, 1.3), (46.23, 36.29, 1.3), (45.71, 35.78, 1.741), (-1.998, -54.5, 1.5), (51.74, 63.37, 13.7), (63.0, 52.11, 13.7), (-16.6, 101.5, 25.0), (51.74, 63.37, 35.5), (63.0, 52.11, 35.5), (51.77, 63.34, 22.75), (51.77, 63.34, 21.75), (44.25, 55.81, 21.75), (44.02, 55.58, 21.95), (63.0, 52.11, 22.75), (-36.33, 43.96, 35.5), (-36.75, 44.39, 35.5), (63.0, 52.11, 21.75), (44.56, 55.5, 21.75), (51.74, 63.37, 15.17), (51.77, 63.34, 15.17), (-36.92, 44.21, 35.5), (62.41, 52.7, 15.17), (50.38, 39.49, 35.5), (-16.6, 101.5, 35.0), (-36.72, 21.9, 13.75), (-47.53, 32.71, 13.75), (-36.36, 22.25, 13.75), (-25.75, 32.86, 13.75), (-25.49, 33.12, 13.75), (-25.72, 33.35, 13.75), (-39.11, 46.4, 1.73), (-49.71, 35.78, 1.74), (-19.12, 39.49, -4.5), (-19.12, 39.49, 13.66), (-36.3, 43.94, 13.71), (-36.31, 43.92, 13.7), (-19.35, 39.72, -0.003), (-19.35, 39.72, 13.66), (-30.39, 50.75, 13.66), (-25.75, 32.86, 35.5), (-29.96, 50.33, 13.66), (-29.96, 50.33, -0.003), (-25.49, 33.12, 35.5), (-30.39, 50.75, -4.5), (-24.43, 34.64, 1.3), (-24.43, 34.64, 13.07), (-24.43, 34.64, 13.66), (-35.04, 45.25, 13.66), (-35.04, 45.25, 3.972), (-35.04, 45.25, 1.3), (-36.21, 22.1, 13.75), (-25.6, 32.71, 13.75), (-3.022, 55.59, -4.5), (-14.27, 66.87, 13.66), (-69.83, 11.31, -4.5), (-58.57, 0.0485, -4.5), (-43.11, 15.5, -4.5), (-43.5, 15.89, -0.003), (8.761, 33.12, -4.5), (8.761, 33.12, 35.5), (-54.11, 26.5, -0.003), (8.001, 69.14, 26.0), (6.944, 70.19, 26.0), (-54.38, 26.76, -4.5), (8.001, 69.06, 26.0), (8.001, 69.06, 25.0), (10.42, 73.67, 25.0), (6.944, 70.19, 25.0), (8.001, 69.14, 25.0), (10.42, 73.67, 35.0), (-38.73, 20.66, 12.93), (-38.73, 20.66, 1.3), (-49.34, 31.27, 1.3), (-49.34, 31.27, 3.833), (-13.76, 99.68, 35.0), (-10.94, 70.19, 26.0), (-12.0, 69.14, 26.0), (-12.0, 69.07, 26.0), (-1.996, 56.61, 26.0), (-12.0, 69.07, 25.0), (-12.0, 69.14, 25.0), (-10.94, 70.19, 25.0), (-25.75, 32.86, -0.003), (-25.75, 32.86, 1.3), (-25.49, 33.12, 1.3), (-36.36, 22.25, 1.3), (-36.36, 22.25, -0.003), (-36.75, 21.86, 1.3), (-25.49, 33.12, -4.5), (-36.75, 21.86, -4.5), (-35.3, 21.19, 1.3), (-64.8, -22.0, 35.5), (-64.8, -22.0, -4.5), (-50.66, -7.858, -4.5), (-50.66, -7.858, 35.5), (-37.14, 22.25, -0.003), (-37.14, 22.25, 1.3), (-52.2, -6.315, 35.5), (-13.76, 99.68, 25.0), (-48.01, 33.12, 1.3), (-47.75, 32.86, 1.3), (-47.75, 32.86, -0.003), (-52.2, -6.315, -4.5), (-48.01, 33.12, -4.5), (-13.76, 99.68, 25.0), (-36.75, 9.136, 35.5), (-36.75, 9.136, -4.5), (-25.72, 33.35, 1.3), (-25.72, 33.35, -0.003), (-36.33, 43.96, -0.003), (-36.33, 43.96, 1.3), (-36.75, 44.39, 1.3), (-36.75, 44.39, -4.5), (10.35, -34.25, 19.25), (10.35, -34.25, 0.0), (16.5, -34.25, 0.0), (7.5, -34.25, 20.0), (7.854, -34.25, 19.25), (-36.92, 44.21, 1.3), (-36.92, 44.21, -0.003), (-47.53, 33.6, -0.003), (-47.53, 33.6, 1.3), (-49.71, 35.78, 1.3), (-10.49, 18.13, -1.5), (-13.76, 99.68, 26.0), (-47.53, 32.71, 12.75), (-10.52, 18.16, 1.3), (-21.72, 6.899, -1.5), (-36.36, 43.87, 13.66), (-36.36, 43.87, 13.66), (-36.3, 43.94, 13.66), (-30.35, 15.53, 1.3), (-30.39, 15.5, 1.3), (-47.86, 32.98, 13.7), (-48.01, 33.12, 13.83), (-30.0, 15.89, -0.003), (-30.0, 15.89, 1.3), (-30.39, 15.5, -4.5), (-36.75, 44.39, 3.608), (-36.33, 43.96, 3.972), (-25.72, 33.35, 35.5), (-36.33, 43.96, 13.66), (-36.75, 44.39, 13.66), (-36.22, 44.02, 12.75), (-36.22, 44.02, 13.66), (-25.63, 33.44, 13.66), (-36.75, 44.39, 13.83), (-36.66, 44.29, 13.75), (-36.33, 43.96, 13.71), (-21.78, 6.896, 1.3), (-36.61, 44.25, 13.71), (-25.15, 33.92, 13.07), (-36.24, 44.05, 13.66), (-36.24, 44.05, 3.972), (-25.68, 33.39, 13.75), (-36.26, 43.98, 13.75), (-36.92, 44.21, 3.608), (-24.43, 34.64, 14.8), (-24.49, 34.58, 14.75), (-25.63, 33.44, 13.79), (-36.81, 44.32, 13.66), (-19.39, 26.5, -0.003), (-19.12, 26.76, -4.5), (-36.24, 44.05, 13.78), (-35.04, 45.25, 14.79), (-36.28, 44.01, 13.75), (-48.11, 34.17, 3.118), (-46.97, 34.16, 3.608), (-36.92, 44.21, 13.83), (-26.12, 33.93, 12.65), (-47.98, 33.16, 13.83), (-47.53, 33.6, 13.83), (-37.32, 22.5, 12.75), (-36.72, 21.9, 13.26), (-39.11, 46.4, 15.75), (-37.85, 45.14, 14.64), (-26.09, 33.72, 12.75), (-49.71, 35.78, 15.74), (-36.75, 21.86, 13.26), (-12.0, 10.5, -1.5), (-36.21, 22.1, 13.39), (-25.6, 32.71, 13.39), (-37.14, 22.25, 12.93), (-36.61, 44.22, 13.7), (-47.75, 32.86, 3.833), (-48.01, 33.12, 3.608), (-25.63, 33.44, 13.07), (-26.0, 33.81, 12.75), (-37.24, 22.15, 13.7), (-49.34, 31.27, 15.01), (-47.85, 32.76, 13.7), (-19.12, 26.76, 1.3), (-19.39, 26.5, 1.3), (-47.53, 33.6, 3.608), (-25.24, 32.35, 13.7), (-35.85, 21.74, 13.7), (-25.19, 32.3, 13.66), (-24.7, 31.81, 13.24), (-35.3, 21.19, 13.23), (-35.8, 21.69, 13.66), (-19.12, 26.76, 35.5), (-19.39, 26.5, 35.5), (-30.0, 15.89, 35.5), (-30.39, 15.5, 35.5), (-1.996, 56.61, 25.0), (-24.24, 56.9, 24.23), (-30.39, 50.75, 19.06), (-29.96, 50.33, 19.06), (-24.38, 44.74, 19.07), (-35.02, 45.26, 14.81), (-10.94, 70.19, 35.5), (-36.76, 44.37, 13.7), (-10.94, 70.19, 16.84), (-3.283, 10.92, 35.5), (-12.0, 71.25, 35.0), (-12.0, 71.25, 25.0), (-21.99, 59.15, 26.13), (-19.35, 39.72, 19.08), (-19.12, 39.49, 19.08), (-10.74, 47.87, 26.13), (-12.0, 71.25, 25.0), (-24.41, 34.66, 14.82), (-12.0, 71.25, 26.0), (12.14, 97.64, 25.0), (-10.75, 18.39, 1.5), (-10.49, 18.13, 1.5), (10.42, 81.29, 25.0), (12.14, 97.64, 25.0), (-21.72, 6.899, 1.5), (-13.16, 72.41, 16.84), (12.6, 101.5, 25.0), (-30.35, 15.53, 8.679), (-30.39, 15.5, 8.679), (-30.0, 15.89, 8.679), (14.18, 95.25, 25.0), (15.82, 92.58, 25.0), (16.22, 91.62, 25.0), (14.43, 89.82, 25.0), (16.22, 91.62, 25.0), (14.18, 95.26, 25.0), (15.82, 92.58, 25.0), (-19.39, 26.5, 8.679), (-19.12, 26.76, 8.679), (15.56, 98.97, 25.0), (18.09, 96.01, 25.0), (20.13, 92.69, 25.0), (20.63, 91.5, 25.0), (-12.0, 10.5, 1.5), (-20.61, 60.46, 25.0), (-21.8, 59.27, 26.0), (10.42, 81.29, 35.0), (-10.58, 48.03, 26.0), (12.14, 97.64, 35.0), (-9.396, 49.22, 25.0), (-9.679, 49.5, 25.0), (-10.74, 47.87, 26.13), (-19.12, 39.49, 35.5), (-19.35, 39.72, 35.5), (12.6, 101.5, 35.0), (-30.39, 50.75, 35.5), (-1.996, 56.61, 35.5), (-29.96, 50.33, 35.5), (-1.996, 56.61, 18.78), (16.22, 91.62, 35.0), (-0.9782, 55.59, 19.64), (14.18, 95.26, 35.0), (-2.0, 56.61, 35.5), (-2.004, 56.61, 35.5), (15.82, 92.58, 35.0), (-21.99, 59.15, 26.13), (-19.62, 61.51, 24.14), (15.56, 98.97, 35.0), (18.09, 96.01, 35.0), (20.63, 91.5, 35.0), (20.13, 92.69, 35.0), (-2.004, 56.61, 26.0), (-2.004, 56.61, 25.0), (-2.089, 56.53, 18.85), (-3.022, 55.59, 19.64), (-2.004, 56.61, 18.78), (-2.0, 56.61, 26.0), (-2.0, 56.61, 25.0), (-2.0, 56.61, 18.78), (8.001, 69.14, 17.73), (6.944, 70.19, 35.5), (6.944, 70.19, 16.84), (8.002, 71.25, 35.0), (8.001, 71.25, 25.0), (8.002, 71.25, 25.0), (8.001, 71.25, 26.0), (9.163, 72.41, 16.84), (12.14, 97.64, 26.0), (-9.383, 76.2, 13.66), (-2.0, 68.8, 13.66), (-57.67, 0.9465, 13.7), (-43.11, 15.5, 13.7), (-43.5, 15.89, 13.7), (-54.11, 26.5, 13.7), (-54.38, 26.76, 13.7), (16.61, 60.46, 25.0), (17.8, 59.27, 26.0), (17.99, 59.15, 26.13), (6.585, 48.03, 26.0), (6.739, 47.87, 26.13), (5.68, 49.5, 25.0), (-49.34, 31.27, 13.7), (-68.93, 12.21, 13.7), (5.383, 76.2, 13.66), (6.739, 47.87, 26.13), (-58.57, 0.0485, 35.5), (-69.83, 11.31, 35.5), (-69.32, 11.5, 21.75), (-69.32, 11.5, 22.75), (-58.22, 0.3985, 22.75), (17.99, 59.15, 26.13), (-58.22, 0.3985, 21.75), (5.396, 49.22, 25.0), (14.43, 89.82, 26.0), (16.22, 91.62, 26.0), (15.82, 92.58, 26.0), (14.18, 95.25, 26.0), (-58.57, 0.0485, 21.75), (15.12, 39.49, 19.08), (15.35, 39.72, 19.08), (26.39, 50.75, 19.06), (25.96, 50.33, 19.06), (-43.11, 15.5, 35.5), (-57.12, 1.49, 14.18), (20.42, 34.65, 14.82), (31.02, 45.26, 14.81), (20.24, 56.9, 24.23), (-43.5, 15.89, 35.5), (-54.38, 26.76, 35.5), (-54.11, 26.5, 35.5), (20.43, 34.64, 14.8), (31.04, 45.25, 14.79), (20.38, 44.74, 19.07), (-60.18, 20.96, 21.35), (20.43, 34.64, 13.07), (31.04, 45.25, 3.973), (31.04, 45.25, 1.3), (20.43, 34.64, 1.3), (86.25, 57.14, -4.5), (86.25, 57.14, 35.5), (72.11, 43.0, 35.5), (72.11, 43.0, -4.5), (69.36, 45.75, 35.5), (69.36, 45.75, -4.5), (76.36, 21.84, -4.5), (76.36, 21.84, 35.5), (90.5, 7.698, 35.5), (90.5, 7.698, -4.5), (72.19, 17.67, 35.5), (72.19, 17.67, -4.5), (-58.42, 22.4, 22.75), (-59.56, 21.26, 21.75), (-47.32, 11.3, 22.75), (56.74, 33.12, 35.5), (56.74, 33.12, -4.5), (-48.46, 10.15, 21.75), (-47.26, 11.35, 22.8), (-58.52, 22.62, 22.8), (13.31, 76.56, 35.5), (-46.72, 11.9, 22.32), (-54.38, 26.76, 19.18), (9.164, 72.41, 13.66), (-54.11, 26.5, 19.18), (9.163, 72.41, 16.84), (13.31, 76.56, -4.5), (-60.55, 86.84, -4.5), (-60.55, 86.84, 35.5), (-46.41, 72.7, 35.5), (-46.41, 72.7, -4.5), (-49.37, 69.74, 35.5), (-49.37, 69.74, -4.5), (-49.7, 30.91, 15.32), (-36.75, 57.11, -4.5), (-36.75, 57.11, 35.5), (-48.06, 20.44, 19.18), (-43.11, 15.5, 19.18), (-43.5, 15.89, 19.18), (-10.94, 70.19, 13.66), (-13.26, 67.88, 13.66), (-10.94, 70.19, -4.5), (-17.31, 76.56, -4.5), (-13.16, 72.41, 13.66), (15.12, 39.49, -4.5), (-1.996, 56.61, -4.5), (-1.996, 56.61, 13.66), (15.12, 39.49, 13.66), (-2.004, 56.61, -4.5), (-2.0, 56.61, -4.5), (-2.004, 56.61, 13.66), (-90.25, 57.14, 35.5), (-90.25, 57.14, -4.5), (-76.11, 43.0, -4.5), (-76.11, 43.0, 35.5), (-2.0, 56.61, 13.66), (-73.36, 45.75, 35.5), (15.35, 39.72, 13.66), (15.35, 39.72, -0.003), (25.96, 50.33, -0.003), (25.96, 50.33, 13.66), (26.39, 50.75, 13.66), (26.39, 50.75, -4.5), (60.8, -22.0, -4.5), (46.66, -7.858, -4.5), (48.2, -6.315, -4.5), (32.75, 9.136, -4.5), (6.944, 70.19, 13.66), (6.944, 70.19, -4.5), (-48.01, 33.12, 13.7), (-36.92, 44.21, 13.7), (19.25, -43.14, -1.75), (18.78, -44.27, -1.75), (16.87, -47.39, -1.75), (-47.53, 33.6, 13.7), (60.8, -22.0, 35.5), (46.66, -7.858, 35.5), (48.2, -6.315, 35.5), (-39.11, 46.4, 13.7), (-49.71, 35.78, 13.7), (32.75, 9.136, 35.5), (15.12, 39.49, 35.5), (16.5, -7.114, 20.0), (16.5, -7.114, 0.0), (15.35, 39.72, 35.5), (-36.75, 21.86, 35.5), (26.39, 50.75, 35.5), (-36.36, 22.25, 35.5), (25.96, 50.33, 35.5), (19.25, -43.14, 19.25), (16.87, -47.39, 19.25), (18.78, -44.27, 19.25), (-37.14, 22.25, 35.5), (-48.01, 33.12, 35.5), (-47.75, 32.86, 35.5), (-14.42, 81.29, 25.0), (16.5, -34.25, 20.0), (-47.53, 33.6, 35.5), (7.081, -52.32, 19.25), (4.181, -53.52, 19.25), (1.129, -54.26, 19.25), (-18.43, 89.82, 25.0), (-20.22, 91.61, 25.0), (-19.82, 92.58, 25.0), (-18.18, 95.25, 25.0), (-20.22, 91.62, 25.0), (1.648, -56.71, 19.25), (5.206, -55.86, 19.25), (-2.0, -54.5, 19.25), (-5.129, -54.26, 19.25), (-19.82, 92.58, 25.0), (-8.181, -53.52, 19.25), (-11.08, -52.32, 19.25), (-18.18, 95.26, 25.0), (-73.36, 45.75, -4.5), (-24.62, 91.49, 25.0), (-24.13, 92.69, 25.0), (-22.09, 96.01, 25.0), (-80.36, 21.84, 35.5), (-80.36, 21.84, -4.5), (-94.5, 7.698, -4.5), (-94.5, 7.698, 35.5), (-76.19, 17.67, 35.5), (-14.42, 81.29, 35.0), (-76.19, 17.67, -4.5), (-5.649, -56.71, 19.25), (-2.001, -57.0, 19.25), (-9.208, -55.86, 19.25), (-60.74, 33.12, -4.5), (-60.74, 33.12, 35.5), (-20.22, 91.62, 35.0), (-19.82, 92.58, 35.0), (-18.18, 95.26, 35.0), (-22.09, 96.01, 35.0), (-24.13, 92.69, 35.0), (-24.62, 91.49, 35.0), (-55.74, 63.37, -4.5), (-67.0, 52.11, -4.5), (-54.38, 39.49, -4.5), (1.131, -54.25, 1.5), (4.182, -53.52, 1.5), (7.082, -52.32, 1.5), (-43.11, 50.75, -4.5), (-11.08, -52.32, 1.5), (-8.178, -53.52, 1.5), (-5.127, -54.25, 1.5), (-43.29, 50.58, -0.003), (-53.9, 39.97, -0.003), (7.5, -34.25, 1.5), (-18.18, 95.25, 26.0), (-19.82, 92.58, 26.0), (-20.22, 91.61, 26.0), (-18.43, 89.82, 26.0), (-55.74, 63.37, 13.7), (-67.0, 52.11, 13.7), (-11.5, -34.25, 1.5), (-54.38, 39.49, 13.7), (7.081, -52.32, -1.75), (4.181, -53.52, -1.75), (-43.11, 50.75, 13.7), (1.129, -54.26, -1.75), (-43.29, 50.58, 13.7), (-53.9, 39.97, 13.7), (-39.2, 46.49, 13.7), (5.206, -55.86, -1.75), (1.648, -56.71, -1.75), (-49.81, 35.88, 13.7), (-5.129, -54.26, -1.75), (-2.0, -54.5, -1.75), (-8.181, -53.52, -1.75), (-11.08, -52.32, -1.75), (-67.0, 52.11, 35.5), (-55.74, 63.37, 35.5), (-55.77, 63.33, 22.75), (-47.1, 54.66, 22.75), (-48.25, 55.81, 21.75), (-55.77, 63.33, 21.75), (-67.0, 52.11, 22.75), (-58.33, 43.44, 22.75), (-59.47, 44.58, 21.75), (-67.0, 52.11, 21.75), (-55.77, 63.33, 15.17), (-55.74, 63.37, 15.17), (-67.0, 52.11, 15.17), (-2.001, -57.0, -1.75), (-5.649, -56.71, -1.75), (-9.208, -55.86, -1.75), (-54.38, 39.49, 35.5), (-58.27, 43.38, 22.8), (-43.11, 50.75, 35.5), (-47.01, 54.64, 22.8), (-43.29, 50.58, 35.5), (-53.9, 39.97, 35.5), (-39.2, 46.49, 35.5), (-12.0, 83.4, 35.0), (-54.38, 39.49, 19.4), (-57.02, 42.13, 21.71), (-43.11, 50.75, 19.4), (-43.29, 50.58, 19.4), (-53.9, 39.97, 19.4), (-39.2, 46.49, 15.82), (-49.81, 35.88, 15.82), (-12.0, 83.39, 25.0), (-50.75, 43.11, 19.4), (-12.0, 83.4, 25.0), (7.082, -52.32, -1.5), (4.182, -53.52, -1.5), (1.131, -54.25, -1.5), (-12.0, 83.4, 26.0), (-1.998, -54.5, -1.5), (-5.127, -54.25, -1.5), (-8.178, -53.52, -1.5), (-11.08, -52.32, -1.5), (-12.0, 83.4, 26.0), (-12.0, 83.39, 26.0), (8.002, 83.4, 35.0), (1.13, 103.3, 35.0), (4.182, 102.5, 35.0), (7.082, 101.3, 35.0), (9.758, 99.68, 35.0), (7.854, -34.25, 1.5), (54.57, 0.0485, -4.5), (65.83, 11.31, -4.5), (39.11, 15.5, 13.7), (53.67, 0.9455, 13.7), (39.11, 15.5, -4.5), (9.277, 103.5, 35.0), (5.676, 105.0, 35.0), (1.886, 105.9, 35.0), (-1.999, 103.5, 35.0), (-11.08, 101.3, 35.0), (39.5, 15.89, -0.003), (39.5, 15.89, 13.7), (50.38, 26.76, 13.7), (50.11, 26.5, 13.7), (-8.181, 102.5, 35.0), (50.11, 26.5, -0.003), (50.38, 26.76, -4.5), (-5.128, 103.3, 35.0), (34.86, 20.53, 13.7), (45.47, 31.14, 13.7), (-1.999, 106.2, 35.0), (-5.885, 105.9, 35.0), (-9.674, 105.0, 35.0), (-13.27, 103.5, 35.0), (64.93, 12.21, 13.7), (65.83, 11.31, 35.5), (54.57, 0.0485, 35.5), (8.002, 83.4, 25.0), (8.001, 83.4, 25.0), (54.42, 22.4, 22.75), (65.31, 11.5, 22.75), (65.31, 11.5, 21.75), (55.56, 21.25, 21.75), (43.32, 11.3, 22.75), (54.21, 0.401, 22.75), (54.21, 0.401, 21.75), (44.46, 10.15, 21.75), (9.756, 99.68, 25.0), (39.11, 15.5, 35.5), (43.26, 11.35, 22.8), (1.129, 103.3, 25.0), (4.181, 102.5, 25.0), (7.08, 101.3, 25.0), (1.13, 103.3, 25.0), (4.182, 102.5, 25.0), (7.082, 101.3, 25.0), (9.758, 99.68, 25.0), (1.886, 105.9, 25.0), (5.676, 105.0, 25.0), (9.277, 103.5, 25.0), (-11.08, 101.3, 25.0), (-8.18, 102.5, 25.0), (-5.128, 103.3, 25.0), (-1.999, 103.5, 25.0), (-1.999, 103.5, 25.0), (-11.08, 101.3, 25.0), (-8.181, 102.5, 25.0), (-5.128, 103.3, 25.0), (-1.999, 106.2, 25.0), (-13.27, 103.5, 25.0), (-9.674, 105.0, 25.0), (-5.885, 105.9, 25.0), (-11.5, -34.25, 20.0), (-20.87, -47.39, -1.75), (-22.78, -44.27, -1.75), (-23.25, -43.15, -1.75), (-23.25, -43.15, 19.25), (-22.78, -44.27, 19.25), (-20.87, -47.39, 19.25), (-14.1, -34.0, -1.75), (-20.22, -42.62, -1.75), (-13.76, -50.68, -1.75), (-17.31, 76.56, 35.5), (-16.14, -48.64, -1.75), (-18.18, -46.26, -1.75), (-14.42, 73.67, 25.0), (-12.59, -54.46, -1.75), (-14.42, 73.67, 35.0), (-19.82, -43.58, -1.75), (-15.71, -52.55, -1.75), (-18.49, -50.17, -1.75), (8.002, 83.4, 26.0), (8.001, 83.4, 26.0), (8.002, 83.4, 26.0), (-14.1, -34.0, 0.0), (9.756, 99.68, 26.0), (-14.35, -34.25, 0.0), (-12.0, -34.0, 0.0), (-12.0, -34.0, -1.5), (-13.75, -50.68, -1.5), (-16.14, -48.64, -1.5), (-18.18, -46.26, -1.5), (-19.82, -43.58, -1.5), (-20.22, -42.62, -1.5), (-12.0, -34.4, -1.5), (7.08, 101.3, 26.0), (4.181, 102.5, 26.0), (1.129, 103.3, 26.0), (-12.0, -34.4, -1.5), (-13.16, 72.41, 16.84), (-16.14, 97.64, 25.0), (-16.14, 97.64, 25.0), (-19.56, 98.97, 25.0), (-16.14, 97.64, 35.0), (-19.56, 98.97, 35.0), (-11.6, -34.0, -1.75), (-16.14, 97.64, 26.0), (-11.6, -34.0, -1.5), (-1.999, 103.5, 26.0), (-5.128, 103.3, 26.0), (-8.18, 102.5, 26.0), (-11.08, 101.3, 26.0), (-20.22, -42.62, 19.25), (-14.35, -34.25, 19.25), (-13.76, -50.68, 19.25), (-16.14, -48.64, 19.25), (-18.18, -46.26, 19.25), (-12.59, -54.46, 19.25), (-19.82, -43.58, 19.25), (-15.71, -52.55, 19.25), (-18.49, -50.17, 19.25), (56.55, 86.84, -4.5), (42.41, 72.7, -4.5), (56.55, 86.84, 35.5), (42.41, 72.7, 35.5), (45.37, 69.74, 35.5), (45.37, 69.74, -4.5), (32.75, 57.11, 35.5), (32.75, 57.11, -4.5), (-19.82, -43.58, 1.5), (-18.18, -46.26, 1.5), (-16.14, -48.64, 1.5), (-13.75, -50.68, 1.5), (-12.0, -34.4, 1.5), (-20.22, -42.62, 1.5), (39.5, 15.89, 35.5), (50.38, 26.76, 35.5), (50.11, 26.5, 35.5), (54.52, 22.61, 22.8), (-12.0, -34.4, 1.5), (42.72, 11.9, 22.33), (50.11, 26.5, 19.17), (50.38, 26.76, 19.17), (45.7, 30.91, 15.32), (39.11, 15.5, 19.17), (39.5, 15.89, 19.17), (45.47, 31.14, 15.11), (34.74, 20.66, 13.7), (34.74, 20.66, 1.3), (34.74, 20.66, 12.93), (45.34, 31.26, 13.7), (45.34, 31.27, 3.835), (45.34, 31.27, 1.3), (9.221, -5.107, 0.0), (9.096, -4.982, 0.0), (-11.85, -34.25, 19.25), (-11.85, -34.25, 1.5), (9.097, -4.983, 20.0), (9.22, -5.106, 20.0), (45.34, 31.26, 15.01), (17.71, 6.899, -1.5), (26.39, 15.5, 1.3), (26.0, 15.89, 1.3), (26.0, 15.89, -0.003), (26.39, 15.5, -4.5), (21.49, 33.12, 1.3), (21.75, 32.86, 1.3), (21.75, 32.86, -0.003), (32.36, 22.25, -0.003), (32.36, 22.25, 1.3), (32.75, 21.86, 1.3), (32.75, 21.86, -4.5), (21.49, 33.12, -4.5), (17.78, 6.897, 1.3), (33.14, 22.25, 1.3), (33.14, 22.25, -0.003), (43.75, 32.86, -0.003), (43.75, 32.86, 1.3), (44.01, 33.12, 1.3), (44.01, 33.12, -4.5), (21.72, 33.35, -0.003), (21.72, 33.35, 1.3), (32.75, 44.39, 1.3), (32.33, 43.96, 1.3), (32.33, 43.96, -0.003), (32.75, 44.39, -4.5), (13.86, -9.75, 35.5), (13.86, -9.75, 20.0), (32.92, 44.21, -0.003), (32.92, 44.21, 1.3), (43.53, 33.6, 1.3), (43.53, 33.6, -0.003), (63.0, 52.11, -4.5), (51.74, 63.37, -4.5), (13.86, -9.75, -4.5), (50.38, 39.49, -4.5), (39.11, 50.75, -4.5), (10.11, -34.0, -1.75), (16.22, -42.62, -1.75), (39.29, 50.58, -0.003), (49.9, 39.97, -0.003), (15.82, -43.58, -1.75), (14.18, -46.26, -1.75), (12.14, -48.64, -1.75), (-1.886, 9.75, -1.5), (-1.886, 9.75, -4.5), (6.488, 18.12, -1.5), (-1.136, 10.5, -1.5), (9.757, -50.68, -1.75), (-2.0, 9.864, -4.5), (-2.114, 9.75, -4.5), (-2.114, 9.75, -1.5), (-2.864, 10.5, -1.5), (-2.0, 9.864, -1.5), (14.49, -50.17, -1.75), (-11.5, -3.386, -1.5), (7.5, -3.386, -1.5), (11.71, -52.55, -1.75), (8.587, -54.46, -1.75), (6.522, 18.16, 1.3), (-20.5, -7.114, 0.0), (-20.5, -34.25, 0.0), (13.86, -9.75, 0.0), (-17.86, -9.75, -4.5), (-17.86, -9.75, 0.0), (-12.0, -2.819, -1.5), (-12.0, -2.886, -1.5), (-12.0, -3.886, -1.5), (-12.0, -3.886, 0.0), (39.11, 50.75, 35.5), (43.96, 55.59, 21.97), (-11.5, -3.386, -4.5), (39.29, 50.58, 35.5), (49.9, 39.97, 35.5), (10.11, -34.0, 0.0), (35.11, 46.4, 35.5), (8.002, -34.0, 0.0), (8.002, -34.0, -1.5), (43.1, 54.67, 22.75), (54.33, 43.44, 22.75), (55.47, 44.58, 21.75), (16.22, -42.62, -1.5), (15.82, -43.58, -1.5), (14.18, -46.26, -1.5), (12.14, -48.64, -1.5), (9.758, -50.68, -1.5), (63.0, 52.11, 15.17), (54.27, 43.38, 22.8), (15.12, 26.76, -4.5), (43.01, 54.65, 22.8), (8.002, -2.812, -1.5), (8.002, 10.5, -1.5), (53.02, 42.13, 21.7), (39.11, 50.75, 19.39), (39.29, 50.58, 19.39), (15.39, 26.5, -0.003), (46.75, 43.11, 19.39), (50.38, 39.49, 19.39), (49.9, 39.97, 19.39), (8.002, -2.884, -1.5), (43.52, 32.71, 12.75), (32.71, 21.9, 13.27), (33.31, 22.5, 12.75), (32.3, 43.94, 13.66), (32.36, 43.87, 13.66), (32.36, 43.87, 13.66), (8.002, -3.888, 0.0), (8.002, -3.888, -1.5), (32.75, 21.86, 13.27), (21.6, 32.71, 13.39), (32.21, 22.1, 13.39), (21.29, 32.4, 13.66), (31.9, 21.79, 13.66), (33.14, 22.25, 12.93), (44.01, 33.12, 3.609), (43.75, 32.86, 3.834), (8.0, -3.886, -1.5), (32.33, 43.96, 3.973), (32.75, 44.39, 3.609), (32.75, 44.39, 13.66), (32.33, 43.96, 13.66), (21.63, 33.44, 13.66), (32.21, 44.02, 13.66), (32.21, 44.02, 12.75), (22.0, 33.81, 12.75), (21.63, 33.44, 13.07), (7.5, -3.386, -4.5), (32.92, 44.21, 3.609), (32.81, 44.32, 13.66), (43.97, 33.16, 3.609), (43.53, 33.6, 3.609), (7.607, -34.0, -1.75), (32.31, 43.92, 13.7), (15.39, 26.5, 1.3), (15.12, 26.76, 1.3), (21.25, 32.35, 13.7), (7.607, -34.0, -1.5), (31.85, 21.75, 13.7), (43.86, 32.98, 13.7), (44.01, 33.12, 13.7), (8.002, 19.64, 1.3), (33.24, 22.15, 13.7), (43.85, 32.76, 13.7), (8.0, 19.64, 1.3), (32.92, 44.21, 13.7), (32.76, 44.37, 13.7), (43.97, 33.16, 13.7), (43.53, 33.6, 13.7), (32.61, 44.22, 13.7), (43.75, 32.86, 35.5), (44.01, 33.12, 35.5), (32.75, 44.39, 35.5), (32.33, 43.96, 35.5), (15.39, 26.5, 35.5), (15.12, 26.76, 35.5), (26.0, 15.89, 35.5), (26.39, 15.5, 35.5), (32.92, 44.21, 35.5), (43.53, 33.6, 35.5), (16.22, -42.62, 19.25), (15.82, -43.58, 19.25), (7.5, -3.386, 35.5), (14.18, -46.26, 19.25), (12.14, -48.64, 19.25), (9.757, -50.68, 19.25), (-1.886, 9.75, 35.5), (-2.114, 9.75, 35.5), (-2.0, 9.864, 35.5), (14.49, -50.17, 19.25), (11.71, -52.55, 19.25), (8.587, -54.46, 19.25), (32.36, 22.25, 35.5), (32.75, 21.86, 35.5), (33.14, 22.25, 35.5), (15.82, -43.58, 1.5), (16.22, -42.62, 1.5), (9.758, -50.68, 1.5), (12.14, -48.64, 1.5), (14.18, -46.26, 1.5), (43.52, 32.71, 13.75), (32.71, 21.9, 13.75), (21.49, 33.12, 13.75), (21.75, 32.86, 13.75), (32.36, 22.25, 13.75), (21.72, 33.35, 13.75), (32.3, 43.94, 13.71), (21.49, 33.12, 35.5), (21.75, 32.86, 35.5), (21.6, 32.71, 13.75), (32.21, 22.1, 13.75), (21.72, 33.35, 35.5), (32.33, 43.96, 13.71), (32.61, 44.25, 13.71), (32.25, 43.98, 13.75), (21.68, 33.39, 13.75), (21.63, 33.44, 13.8), (20.49, 34.58, 14.75), (32.24, 44.05, 13.79), (32.28, 44.01, 13.75), (33.85, 45.14, 14.64), (44.01, 33.12, 13.83), (32.61, 44.25, 13.71), (32.75, 44.39, 13.83), (32.92, 44.21, 13.83), (43.53, 33.6, 13.83), (17.71, 6.899, 1.5), (26.39, 15.5, 8.678), (26.0, 15.89, 8.678), (20.7, 31.81, 13.24), (31.3, 21.19, 13.23), (-1.886, 9.75, 1.5), (-1.136, 10.5, 1.5), (6.488, 18.12, 1.5), (6.755, 18.39, 1.5), (-2.114, 9.75, 1.5), (-2.864, 10.5, 1.5), (-2.0, 9.864, 1.5), (-11.5, -3.386, 1.5), (-11.5, -3.5, 1.5), (7.5, -3.5, 1.5), (7.5, -3.386, 1.5), (-11.5, -3.5, 20.0), (-20.5, -7.114, 20.0), (-20.5, -34.25, 20.0), (-17.86, -9.75, 20.0), (-17.86, -9.75, 35.5), (-11.5, -3.386, 35.5), (-11.61, -3.5, 20.0), (-12.0, -2.819, 1.5), (-12.0, -2.886, 1.5), (-11.61, -3.5, 1.5), (7.5, -3.5, 20.0), (7.614, -3.5, 20.0), (8.002, -2.812, 1.5), (8.002, 10.5, 1.5), (15.12, 26.76, 8.678), (15.39, 26.5, 8.678), (8.002, -2.884, 1.5), (8.002, 19.64, 2.569), (8.0, 19.64, 2.568), (7.614, -3.5, 1.5), (21.2, 32.31, 13.66), (31.81, 21.7, 13.66)], [], [(131, 129, 130), (790, 804, 791), (431, 780, 430), (780, 777, 430), (429, 430, 777), (448, 449, 899), (447, 898, 449), (431, 430, 449), (431, 449, 448), (430, 429, 447), (430, 447, 449), (454, 131, 440), (440, 131, 441), (457, 465, 456), (466, 484, 458), (465, 457, 464), (464, 458, 484), (466, 467, 484), (483, 484, 467), (483, 467, 469), (470, 485, 469), (483, 469, 485), (19, 497, 513), (503, 19, 513), (498, 513, 497), (502, 503, 513), (498, 499, 513), (522, 523, 516), (518, 516, 523), (526, 518, 542), (527, 525, 543), (523, 542, 518), (542, 543, 525), (525, 526, 542), (464, 484, 523), (523, 522, 465), (484, 542, 523), (542, 484, 543), (686, 875, 569), (132, 506, 133), (578, 133, 506), (567, 568, 875), (569, 875, 568), (523, 465, 464), (565, 564, 497), (458, 516, 518), (457, 516, 458), (526, 458, 518), (497, 564, 498), (499, 498, 563), (564, 563, 498), (456, 515, 457), (516, 457, 515), (485, 544, 483), (543, 483, 544), (467, 525, 469), (543, 484, 483), (497, 19, 567), (565, 497, 567), (569, 502, 501), (569, 501, 570), (458, 526, 466), (568, 503, 502), (568, 502, 569), (503, 568, 19), (567, 19, 568), (466, 526, 525), (467, 466, 525), (644, 649, 643), (647, 697, 646), (645, 646, 691), (645, 644, 643), (645, 643, 646), (643, 642, 647), (643, 647, 646), (525, 527, 469), (665, 644, 645), (470, 469, 528), (527, 528, 469), (644, 648, 649), (652, 650, 658), (658, 659, 652), (653, 652, 659), (653, 642, 657), (659, 642, 653), (657, 643, 649), (643, 657, 642), (699, 659, 698), (658, 698, 659), (644, 665, 648), (663, 648, 665), (663, 666, 667), (663, 667, 648), (671, 673, 670), (669, 670, 673), (672, 673, 671), (671, 670, 709), (670, 669, 709), (672, 712, 673), (677, 673, 712), (648, 684, 649), (528, 655, 650), (658, 650, 655), (528, 527, 544), (544, 527, 543), (655, 528, 544), (686, 684, 667), (648, 667, 684), (649, 684, 677), (686, 677, 684), (668, 669, 673), (673, 569, 570), (668, 673, 570), (569, 673, 686), (677, 686, 673), (570, 501, 668), (665, 800, 803), (663, 665, 803), (691, 692, 645), (699, 698, 694), (695, 699, 694), (697, 647, 695), (693, 694, 698), (696, 693, 698), (691, 646, 697), (699, 695, 647), (642, 659, 699), (647, 642, 699), (696, 698, 655), (658, 655, 698), (544, 485, 655), (696, 655, 485), (692, 665, 645), (710, 712, 709), (709, 712, 708), (671, 708, 672), (713, 672, 708), (671, 709, 708), (709, 669, 710), (711, 710, 668), (669, 668, 710), (712, 672, 713), (677, 718, 649), (691, 649, 718), (650, 652, 693), (694, 693, 652), (513, 506, 957), (806, 794, 686), (957, 641, 513), (652, 653, 694), (695, 694, 653), (807, 806, 666), (697, 695, 657), (695, 653, 657), (657, 649, 691), (657, 691, 697), (732, 801, 815), (733, 732, 815), (712, 718, 677), (691, 734, 692), (696, 470, 693), (696, 485, 470), (718, 735, 734), (718, 734, 691), (736, 971, 132), (693, 470, 528), (650, 693, 528), (711, 501, 513), (513, 712, 711), (501, 502, 513), (718, 513, 735), (712, 513, 718), (713, 708, 712), (710, 711, 712), (501, 711, 668), (641, 962, 692), (641, 692, 734), (735, 513, 734), (641, 734, 513), (958, 506, 970), (132, 970, 506), (454, 766, 132), (766, 737, 132), (440, 766, 454), (737, 736, 132), (429, 777, 776), (870, 776, 777), (780, 431, 781), (431, 793, 781), (782, 781, 793), (793, 796, 782), (787, 782, 796), (795, 686, 794), (783, 795, 790), (786, 829, 783), (794, 790, 795), (790, 792, 783), (793, 908, 796), (667, 666, 806), (776, 813, 130), (130, 429, 776), (794, 805, 804), (195, 791, 804), (794, 804, 790), (667, 806, 686), (807, 666, 803), (666, 663, 803), (799, 803, 800), (875, 686, 846), (815, 813, 816), (776, 816, 813), (816, 776, 870), (822, 875, 821), (823, 875, 822), (824, 875, 823), (967, 804, 805), (824, 823, 916), (824, 916, 915), (823, 822, 916), (564, 875, 563), (777, 820, 870), (972, 838, 829), (815, 816, 845), (846, 845, 816), (783, 829, 795), (830, 829, 786), (838, 795, 829), (816, 875, 846), (845, 733, 815), (796, 797, 787), (515, 787, 797), (797, 522, 515), (516, 515, 522), (816, 870, 875), (870, 820, 875), (565, 875, 564), (563, 875, 824), (795, 855, 686), (565, 567, 875), (855, 846, 686), (820, 821, 875), (797, 909, 522), (815, 801, 813), (131, 130, 801), (131, 801, 441), (813, 801, 130), (133, 898, 129), (447, 129, 898), (899, 449, 898), (902, 907, 901), (899, 901, 448), (903, 908, 902), (907, 902, 908), (448, 901, 907), (909, 797, 908), (796, 908, 797), (793, 907, 908), (793, 431, 448), (448, 907, 793), (129, 447, 130), (429, 130, 447), (917, 578, 916), (916, 822, 917), (913, 917, 821), (822, 821, 917), (914, 913, 820), (821, 820, 913), (506, 916, 578), (133, 914, 898), (777, 898, 914), (777, 914, 820), (777, 780, 898), (780, 899, 898), (780, 781, 901), (899, 780, 901), (781, 782, 901), (902, 901, 782), (902, 782, 787), (903, 902, 787), (787, 515, 903), (456, 903, 515), (456, 909, 903), (908, 903, 909), (458, 464, 457), (909, 456, 465), (578, 914, 133), (506, 513, 916), (915, 916, 513), (499, 915, 513), (917, 913, 578), (914, 578, 913), (953, 956, 959), (957, 958, 956), (506, 958, 957), (949, 953, 959), (954, 967, 953), (465, 522, 909), (958, 959, 956), (955, 953, 949), (915, 563, 824), (499, 563, 915), (960, 641, 957), (961, 799, 962), (800, 962, 799), (132, 133, 129), (131, 454, 129), (132, 129, 454), (961, 962, 963), (962, 641, 963), (963, 641, 966), (960, 966, 641), (800, 665, 692), (962, 800, 692), (968, 967, 805), (956, 953, 967), (968, 956, 967), (956, 969, 957), (263, 967, 954), (960, 957, 969), (960, 969, 966), (970, 132, 971), (972, 976, 838), (950, 949, 972), (973, 950, 972), (976, 972, 959), (949, 959, 972), (979, 959, 958), (971, 979, 958), (971, 958, 970), (6, 7, 5), (4, 5, 7), (13, 12, 21), (20, 21, 12), (20, 12, 11), (20, 11, 10), (12, 886, 14), (12, 14, 11), (46, 6, 5), (46, 5, 47), (64, 61, 60), (64, 60, 65), (88, 87, 89), (86, 89, 87), (123, 99, 126), (100, 99, 123), (99, 101, 126), (101, 112, 126), (103, 112, 101), (112, 134, 126), (116, 137, 112), (115, 137, 116), (137, 134, 112), (127, 126, 134), (106, 101, 99), (88, 116, 112), (88, 112, 87), (60, 123, 126), (60, 126, 65), (137, 138, 134), (183, 185, 155), (154, 172, 155), (183, 155, 172), (169, 185, 64), (167, 61, 185), (64, 185, 61), (185, 169, 155), (47, 182, 46), (182, 183, 46), (172, 46, 183), (150, 149, 186), (149, 199, 187), (162, 184, 163), (187, 199, 184), (186, 149, 187), (163, 184, 166), (166, 184, 199), (184, 191, 187), (561, 559, 191), (191, 190, 561), (206, 205, 204), (188, 209, 200), (200, 89, 188), (189, 188, 198), (189, 198, 194), (201, 200, 209), (183, 209, 188), (185, 183, 192), (188, 192, 183), (197, 196, 211), (89, 86, 188), (198, 188, 86), (202, 167, 203), (185, 203, 167), (203, 185, 192), (182, 209, 183), (148, 147, 165), (147, 152, 165), (211, 210, 197), (213, 212, 215), (213, 215, 214), (208, 142, 152), (106, 208, 152), (99, 208, 106), (144, 176, 145), (207, 142, 208), (54, 69, 56), (56, 69, 53), (63, 56, 53), (63, 53, 62), (165, 152, 142), (176, 157, 145), (158, 157, 176), (146, 145, 157), (212, 210, 211), (212, 211, 215), (221, 222, 223), (221, 223, 224), (224, 223, 225), (180, 174, 225), (179, 174, 180), (51, 164, 144), (227, 176, 199), (144, 199, 176), (51, 50, 164), (166, 199, 164), (199, 144, 164), (224, 225, 174), (179, 171, 174), (181, 171, 179), (175, 174, 171), (175, 171, 170), (181, 164, 171), (50, 171, 164), (233, 235, 224), (221, 224, 235), (234, 235, 233), (232, 221, 235), (237, 233, 224), (174, 173, 224), (237, 224, 173), (62, 161, 160), (168, 63, 160), (62, 160, 63), (146, 157, 160), (168, 160, 157), (285, 271, 265), (285, 265, 264), (285, 264, 286), (267, 265, 271), (264, 270, 286), (235, 271, 232), (285, 232, 271), (270, 269, 294), (293, 308, 294), (308, 228, 270), (245, 228, 308), (228, 286, 270), (309, 308, 295), (270, 294, 308), (295, 308, 293), (309, 295, 298), (319, 317, 316), (315, 316, 317), (315, 317, 299), (316, 318, 319), (323, 320, 301), (301, 306, 323), (320, 315, 299), (299, 301, 320), (314, 313, 322), (313, 312, 322), (310, 322, 312), (310, 312, 311), (312, 313, 321), (319, 324, 330), (317, 319, 330), (332, 320, 280), (320, 323, 280), (280, 323, 278), (309, 278, 323), (298, 278, 309), (340, 346, 341), (352, 341, 346), (341, 352, 345), (935, 345, 352), (345, 935, 351), (324, 338, 339), (324, 339, 352), (324, 352, 346), (324, 346, 330), (344, 350, 352), (339, 344, 352), (935, 352, 350), (356, 357, 355), (354, 355, 357), (310, 343, 322), (353, 322, 343), (247, 248, 165), (247, 165, 249), (370, 377, 371), (377, 353, 371), (213, 214, 257), (249, 257, 214), (377, 370, 376), (372, 376, 370), (240, 258, 257), (249, 165, 240), (371, 353, 375), (343, 375, 353), (142, 240, 165), (257, 249, 240), (394, 377, 379), (382, 377, 394), (380, 377, 382), (376, 379, 377), (394, 391, 382), (323, 306, 383), (323, 383, 381), (379, 395, 396), (379, 396, 394), (394, 396, 204), (205, 391, 204), (394, 204, 391), (308, 309, 397), (309, 408, 397), (397, 408, 398), (397, 401, 308), (323, 425, 309), (425, 418, 404), (419, 418, 425), (415, 404, 418), (309, 425, 404), (405, 404, 415), (404, 408, 309), (69, 398, 408), (408, 53, 69), (49, 53, 408), (413, 408, 404), (418, 861, 415), (381, 425, 323), (427, 432, 149), (199, 149, 432), (199, 432, 428), (199, 428, 227), (432, 437, 428), (436, 428, 437), (321, 206, 204), (321, 204, 312), (134, 138, 7), (4, 7, 138), (517, 519, 511), (519, 520, 511), (512, 511, 520), (512, 520, 514), (524, 520, 519), (524, 519, 521), (540, 539, 533), (532, 548, 533), (540, 533, 548), (536, 546, 532), (548, 532, 546), (537, 533, 539), (537, 539, 541), (554, 553, 557), (554, 557, 561), (561, 557, 559), (561, 548, 554), (556, 548, 561), (555, 548, 556), (546, 554, 548), (437, 524, 436), (521, 436, 524), (193, 191, 559), (187, 191, 193), (558, 556, 561), (190, 558, 561), (581, 590, 582), (603, 582, 590), (603, 590, 592), (603, 592, 591), (590, 597, 592), (598, 592, 597), (245, 308, 678), (401, 678, 308), (608, 611, 717), (603, 717, 611), (603, 611, 582), (717, 618, 608), (612, 608, 618), (615, 582, 611), (717, 721, 720), (717, 720, 719), (618, 717, 719), (722, 719, 720), (723, 719, 724), (719, 722, 724), (725, 880, 722), (729, 598, 726), (597, 726, 598), (738, 880, 725), (730, 728, 727), (730, 727, 731), (809, 28, 27), (35, 34, 27), (809, 27, 34), (33, 37, 35), (33, 35, 27), (809, 828, 817), (809, 817, 28), (828, 826, 817), (818, 817, 826), (825, 37, 819), (33, 819, 37), (828, 832, 833), (828, 833, 835), (828, 835, 831), (826, 828, 831), (835, 833, 938), (836, 831, 837), (835, 837, 831), (843, 859, 867), (844, 843, 867), (842, 859, 843), (858, 867, 859), (860, 415, 861), (418, 859, 861), (842, 861, 859), (798, 882, 752), (740, 752, 741), (753, 748, 756), (749, 748, 753), (748, 745, 756), (760, 769, 745), (744, 760, 745), (756, 745, 769), (762, 769, 760), (761, 768, 762), (768, 769, 762), (757, 756, 769), (881, 729, 880), (726, 880, 729), (878, 877, 885), (745, 748, 741), (756, 731, 753), (727, 753, 731), (883, 886, 887), (884, 883, 887), (877, 887, 886), (885, 877, 886), (356, 762, 760), (356, 760, 357), (886, 883, 14), (16, 17, 769), (16, 769, 768), (872, 741, 879), (873, 872, 879), (882, 879, 752), (741, 872, 745), (741, 752, 879), (738, 881, 880), (724, 722, 880), (877, 939, 943), (940, 887, 942), (941, 940, 942), (943, 942, 887), (877, 943, 887), (938, 942, 943), (938, 943, 835), (837, 835, 943), (867, 884, 887), (930, 844, 887), (871, 844, 930), (867, 887, 844), (924, 871, 930), (934, 932, 935), (351, 935, 936), (933, 932, 934), (936, 935, 932), (936, 932, 937), (924, 930, 932), (937, 932, 930), (887, 940, 931), (887, 931, 930), (18, 17, 15), (16, 15, 17), (847, 852, 840), (841, 840, 852), (852, 728, 841), (868, 869, 854), (868, 854, 853), (863, 841, 856), (841, 869, 856), (841, 854, 869), (869, 866, 856), (857, 856, 866), (851, 849, 848), (851, 848, 850), (854, 841, 730), (730, 841, 728), (354, 864, 863), (354, 863, 355), (355, 863, 856), (869, 18, 866), (15, 866, 18), (876, 851, 874), (850, 874, 851), (752, 945, 946), (946, 977, 752), (975, 977, 946), (947, 975, 948), (946, 948, 975), (974, 977, 975), (978, 752, 977), (978, 952, 752), (798, 752, 952), (980, 947, 981), (948, 981, 947), (874, 980, 876), (981, 876, 980), (0, 1, 2), (0, 2, 3), (1, 8, 9), (1, 9, 2), (10, 11, 778), (11, 14, 15), (11, 15, 16), (11, 16, 778), (17, 18, 12), (26, 27, 25), (25, 27, 28), (25, 817, 29), (26, 32, 33), (26, 33, 27), (34, 35, 26), (34, 26, 25), (34, 25, 23), (29, 24, 25), (23, 25, 24), (35, 37, 26), (32, 26, 37), (29, 818, 24), (818, 826, 24), (44, 45, 43), (45, 41, 43), (42, 43, 41), (40, 42, 41), (41, 50, 51), (51, 144, 41), (2, 48, 3), (68, 3, 48), (52, 53, 49), (52, 49, 48), (54, 56, 57), (44, 43, 55), (44, 55, 58), (52, 48, 57), (48, 59, 57), (54, 57, 59), (104, 128, 59), (48, 104, 59), (61, 53, 60), (62, 53, 61), (52, 60, 53), (56, 63, 64), (65, 57, 64), (125, 57, 65), (56, 64, 57), (443, 445, 40), (22, 681, 39), (125, 124, 57), (42, 66, 67), (42, 67, 43), (68, 402, 3), (69, 54, 59), (408, 68, 49), (43, 67, 55), (71, 310, 72), (108, 70, 71), (72, 122, 71), (445, 66, 42), (788, 178, 9), (312, 73, 311), (3, 74, 75), (3, 75, 0), (78, 93, 77), (311, 73, 72), (79, 72, 73), (79, 73, 76), (79, 76, 314), (72, 79, 105), (119, 105, 79), (81, 97, 83), (81, 83, 84), (73, 312, 87), (111, 73, 87), (86, 87, 312), (316, 315, 80), (89, 76, 88), (321, 313, 89), (117, 88, 76), (93, 78, 91), (92, 93, 91), (80, 77, 93), (73, 111, 76), (117, 76, 111), (601, 602, 588), (314, 322, 79), (79, 322, 70), (682, 90, 39), (316, 80, 94), (96, 97, 81), (81, 220, 95), (95, 96, 81), (100, 98, 99), (101, 102, 103), (3, 402, 74), (103, 102, 105), (104, 105, 102), (104, 102, 98), (104, 98, 100), (74, 9, 8), (74, 8, 75), (8, 893, 75), (151, 102, 106), (101, 106, 102), (74, 402, 827), (151, 98, 102), (107, 108, 109), (107, 109, 110), (111, 112, 103), (107, 110, 113), (629, 607, 114), (115, 116, 117), (115, 117, 119), (108, 118, 109), (105, 119, 111), (103, 105, 111), (117, 111, 119), (110, 109, 118), (110, 118, 113), (105, 153, 72), (121, 113, 118), (121, 118, 122), (111, 87, 112), (116, 88, 117), (121, 325, 113), (638, 120, 22), (123, 124, 100), (118, 108, 71), (127, 125, 126), (71, 122, 118), (100, 124, 104), (124, 125, 104), (128, 104, 125), (128, 125, 127), (52, 124, 60), (123, 60, 124), (126, 125, 65), (52, 57, 124), (134, 135, 127), (607, 661, 303), (137, 115, 136), (119, 136, 115), (127, 135, 128), (135, 136, 128), (119, 128, 136), (121, 122, 961), (138, 137, 136), (791, 139, 789), (189, 40, 188), (145, 159, 144), (146, 159, 145), (140, 690, 114), (90, 682, 120), (66, 445, 211), (451, 452, 150), (152, 147, 151), (148, 151, 147), (86, 204, 198), (153, 151, 148), (200, 206, 89), (105, 104, 153), (157, 158, 155), (154, 155, 158), (156, 45, 44), (156, 44, 58), (106, 152, 151), (161, 203, 160), (163, 166, 30), (31, 162, 30), (163, 30, 162), (146, 160, 159), (141, 144, 159), (148, 165, 153), (164, 30, 166), (62, 61, 167), (62, 167, 161), (122, 72, 153), (168, 169, 63), (104, 48, 178), (2, 178, 48), (64, 63, 169), (41, 45, 171), (170, 171, 45), (157, 155, 168), (169, 168, 155), (171, 50, 41), (143, 244, 139), (158, 176, 154), (172, 154, 176), (428, 172, 176), (174, 156, 173), (175, 156, 174), (170, 156, 175), (45, 156, 170), (177, 151, 178), (153, 178, 151), (179, 180, 30), (180, 225, 30), (153, 104, 178), (177, 208, 98), (428, 436, 172), (181, 30, 164), (179, 30, 181), (177, 98, 151), (182, 437, 209), (162, 31, 184), (36, 184, 31), (187, 455, 186), (455, 451, 186), (810, 122, 153), (36, 190, 191), (36, 191, 184), (188, 141, 192), (455, 187, 193), (165, 810, 153), (2, 9, 178), (789, 178, 788), (195, 143, 139), (139, 791, 195), (207, 178, 139), (159, 160, 203), (202, 203, 161), (141, 159, 192), (203, 192, 159), (202, 161, 167), (209, 432, 201), (178, 207, 177), (208, 177, 207), (99, 98, 208), (789, 139, 178), (67, 197, 210), (213, 217, 212), (207, 139, 142), (211, 218, 215), (212, 217, 210), (81, 315, 220), (292, 95, 220), (270, 264, 292), (96, 95, 93), (96, 93, 92), (264, 93, 95), (218, 443, 219), (91, 226, 92), (241, 954, 229), (229, 8, 216), (228, 97, 96), (92, 286, 96), (893, 8, 229), (1, 216, 8), (216, 258, 229), (217, 257, 216), (248, 247, 219), (214, 215, 218), (240, 229, 258), (905, 229, 954), (240, 142, 241), (139, 241, 142), (228, 245, 236), (228, 236, 231), (228, 231, 97), (218, 219, 247), (249, 218, 247), (226, 91, 230), (236, 230, 238), (236, 238, 231), (252, 253, 251), (250, 251, 253), (218, 249, 214), (230, 91, 238), (219, 965, 248), (261, 262, 254), (165, 248, 965), (241, 229, 240), (243, 259, 255), (143, 804, 244), (256, 255, 260), (241, 139, 244), (258, 216, 257), (260, 261, 256), (257, 217, 213), (55, 210, 217), (254, 256, 261), (246, 259, 243), (260, 255, 259), (253, 254, 262), (242, 253, 262), (263, 954, 241), (244, 263, 241), (271, 235, 272), (272, 283, 271), (1, 0, 272), (234, 273, 272), (584, 577, 274), (332, 280, 220), (278, 220, 280), (273, 156, 272), (284, 288, 281), (281, 287, 268), (0, 439, 282), (226, 285, 286), (279, 290, 284), (266, 289, 279), (551, 31, 275), (267, 291, 265), (290, 279, 289), (283, 272, 282), (287, 281, 288), (282, 272, 0), (226, 286, 92), (228, 96, 286), (265, 93, 264), (274, 268, 287), (93, 265, 291), (288, 284, 290), (289, 262, 261), (289, 261, 290), (95, 292, 264), (269, 270, 292), (291, 94, 93), (261, 260, 288), (261, 288, 290), (267, 283, 291), (267, 271, 283), (292, 295, 293), (293, 294, 292), (269, 292, 294), (296, 94, 291), (80, 93, 94), (297, 292, 220), (296, 291, 283), (296, 283, 282), (287, 288, 259), (292, 297, 295), (298, 295, 297), (276, 94, 296), (276, 296, 282), (297, 220, 278), (297, 278, 298), (84, 317, 77), (299, 317, 84), (78, 77, 300), (260, 259, 288), (234, 272, 235), (301, 299, 83), (84, 83, 299), (274, 287, 246), (560, 562, 607), (233, 156, 273), (259, 246, 287), (231, 560, 97), (285, 226, 275), (232, 285, 275), (277, 275, 31), (304, 606, 82), (233, 273, 234), (275, 277, 223), (275, 223, 222), (217, 216, 58), (233, 237, 156), (242, 262, 266), (266, 262, 289), (275, 222, 221), (275, 221, 232), (30, 277, 31), (302, 300, 85), (378, 85, 300), (393, 551, 275), (306, 301, 304), (303, 304, 301), (82, 306, 304), (83, 303, 301), (58, 272, 156), (173, 156, 237), (303, 305, 304), (277, 30, 223), (225, 223, 30), (239, 307, 250), (300, 302, 78), (302, 304, 305), (305, 78, 302), (326, 337, 70), (311, 72, 310), (314, 76, 313), (76, 89, 313), (326, 70, 322), (616, 307, 239), (324, 319, 439), (444, 317, 330), (328, 329, 372), (328, 327, 331), (328, 331, 329), (325, 337, 326), (334, 335, 333), (333, 335, 336), (307, 660, 336), (71, 70, 337), (338, 324, 439), (251, 335, 334), (251, 334, 252), (439, 442, 338), (340, 341, 444), (250, 336, 335), (250, 335, 251), (329, 325, 372), (337, 331, 343), (337, 343, 310), (337, 310, 71), (250, 307, 336), (331, 337, 329), (325, 329, 337), (333, 253, 252), (333, 252, 334), (326, 107, 325), (325, 107, 113), (330, 346, 444), (340, 444, 346), (342, 325, 121), (446, 891, 890), (814, 444, 890), (253, 333, 254), (345, 891, 341), (279, 254, 333), (893, 925, 439), (344, 339, 929), (121, 219, 342), (268, 255, 281), (351, 891, 345), (451, 348, 452), (268, 243, 255), (322, 353, 326), (353, 377, 326), (281, 255, 256), (107, 326, 479), (358, 359, 360), (358, 360, 361), (359, 362, 360), (349, 452, 348), (326, 348, 480), (363, 358, 361), (361, 360, 362), (361, 362, 363), (364, 365, 366), (364, 366, 367), (365, 368, 366), (367, 369, 364), (365, 364, 369), (365, 369, 368), (327, 328, 371), (370, 371, 328), (363, 362, 373), (328, 372, 370), (373, 374, 363), (331, 327, 375), (371, 375, 327), (362, 24, 373), (372, 325, 376), (376, 325, 342), (331, 375, 343), (281, 256, 284), (373, 368, 369), (373, 369, 374), (254, 279, 256), (284, 256, 279), (380, 382, 348), (373, 715, 368), (812, 889, 38), (661, 572, 305), (198, 204, 450), (391, 452, 382), (326, 377, 348), (380, 348, 377), (573, 662, 302), (606, 304, 662), (85, 378, 82), (384, 82, 378), (376, 342, 379), (395, 379, 342), (347, 396, 342), (381, 383, 384), (383, 306, 384), (82, 384, 306), (349, 348, 382), (385, 386, 387), (385, 387, 388), (390, 385, 388), (389, 390, 388), (389, 388, 387), (392, 390, 389), (392, 389, 393), (387, 386, 389), (395, 342, 396), (393, 547, 551), (399, 397, 398), (128, 392, 59), (59, 392, 400), (391, 205, 452), (206, 452, 205), (397, 399, 401), (400, 401, 399), (58, 55, 217), (402, 403, 404), (402, 404, 405), (392, 500, 390), (399, 59, 400), (402, 68, 407), (406, 407, 68), (402, 420, 751), (402, 407, 403), (393, 389, 547), (398, 69, 399), (59, 399, 69), (219, 443, 342), (347, 342, 443), (400, 392, 393), (48, 49, 68), (406, 68, 408), (272, 58, 216), (1, 272, 216), (409, 410, 411), (409, 411, 412), (406, 408, 413), (406, 413, 407), (407, 413, 404), (407, 404, 403), (409, 412, 414), (141, 188, 41), (41, 188, 40), (415, 416, 405), (41, 144, 141), (419, 417, 418), (189, 194, 40), (443, 40, 194), (405, 416, 402), (416, 417, 402), (420, 402, 417), (420, 417, 419), (764, 751, 420), (707, 764, 420), (66, 196, 67), (197, 67, 196), (422, 423, 421), (415, 860, 354), (415, 354, 357), (415, 357, 416), (210, 55, 67), (417, 356, 355), (417, 355, 418), (422, 435, 423), (196, 66, 211), (424, 423, 435), (579, 421, 423), (425, 426, 420), (425, 420, 419), (198, 450, 194), (443, 194, 450), (583, 579, 424), (423, 424, 579), (384, 420, 426), (452, 200, 149), (201, 427, 200), (149, 200, 427), (384, 426, 381), (381, 426, 425), (312, 204, 86), (396, 450, 204), (321, 89, 206), (452, 206, 200), (176, 227, 428), (432, 427, 201), (434, 422, 433), (421, 433, 422), (434, 433, 435), (46, 172, 436), (422, 434, 435), (437, 432, 209), (424, 435, 438), (81, 80, 315), (438, 435, 605), (94, 318, 316), (332, 220, 320), (320, 220, 315), (765, 440, 438), (276, 439, 319), (276, 319, 318), (276, 318, 94), (438, 440, 424), (617, 714, 911), (75, 439, 0), (276, 282, 439), (441, 424, 440), (339, 338, 442), (341, 446, 444), (443, 218, 445), (442, 439, 929), (211, 445, 218), (929, 339, 442), (149, 150, 452), (300, 77, 317), (317, 444, 300), (450, 347, 443), (450, 396, 347), (349, 382, 452), (150, 186, 451), (550, 545, 451), (455, 550, 451), (545, 487, 451), (42, 40, 445), (460, 461, 459), (453, 473, 459), (463, 459, 473), (468, 463, 474), (474, 475, 468), (410, 472, 411), (412, 411, 472), (412, 472, 414), (474, 463, 473), (476, 477, 478), (476, 478, 479), (479, 480, 476), (477, 482, 478), (480, 482, 477), (480, 477, 476), (414, 472, 486), (486, 487, 414), (545, 529, 487), (491, 492, 489), (486, 482, 480), (486, 480, 487), (490, 491, 489), (486, 79, 482), (489, 492, 488), (493, 488, 492), (481, 488, 493), (472, 495, 486), (496, 119, 486), (414, 487, 529), (475, 474, 492), (475, 492, 491), (348, 451, 487), (474, 473, 493), (474, 493, 492), (482, 70, 478), (108, 478, 70), (79, 486, 119), (70, 482, 79), (107, 478, 108), (480, 479, 326), (480, 348, 487), (493, 473, 453), (478, 107, 479), (472, 410, 495), (511, 495, 494), (496, 495, 514), (385, 494, 410), (390, 494, 385), (496, 486, 495), (493, 453, 481), (511, 494, 500), (511, 500, 517), (495, 410, 494), (494, 390, 500), (500, 504, 517), (520, 505, 514), (514, 505, 496), (500, 496, 505), (500, 505, 504), (128, 119, 496), (496, 500, 128), (392, 128, 500), (134, 7, 135), (504, 135, 7), (138, 136, 4), (136, 505, 4), (520, 4, 505), (135, 504, 136), (505, 136, 504), (509, 510, 508), (495, 511, 512), (495, 512, 514), (462, 461, 508), (462, 508, 507), (461, 460, 509), (461, 509, 508), (517, 504, 519), (459, 510, 509), (459, 509, 460), (6, 46, 519), (7, 6, 519), (504, 7, 519), (524, 182, 520), (520, 5, 4), (552, 566, 510), (529, 530, 409), (530, 389, 386), (459, 463, 510), (531, 532, 533), (531, 533, 534), (531, 535, 536), (531, 536, 532), (538, 534, 537), (533, 537, 534), (534, 540, 531), (539, 540, 534), (540, 530, 531), (529, 535, 531), (529, 531, 530), (541, 539, 538), (534, 538, 539), (536, 535, 529), (545, 546, 529), (536, 529, 546), (541, 538, 537), (490, 468, 471), (529, 409, 414), (386, 409, 530), (386, 410, 409), (540, 548, 530), (548, 547, 530), (547, 389, 530), (385, 410, 386), (552, 510, 488), (488, 463, 489), (468, 489, 463), (490, 489, 468), (549, 551, 547), (656, 481, 453), (488, 481, 552), (546, 545, 554), (553, 554, 545), (230, 552, 656), (547, 548, 555), (556, 549, 555), (549, 547, 555), (550, 557, 553), (550, 553, 545), (679, 562, 462), (190, 36, 558), (558, 551, 556), (459, 462, 562), (114, 607, 679), (521, 519, 46), (436, 521, 46), (459, 562, 453), (524, 437, 182), (47, 520, 182), (5, 520, 47), (91, 78, 572), (193, 559, 455), (36, 31, 551), (82, 242, 266), (266, 85, 82), (551, 558, 36), (549, 556, 551), (550, 455, 557), (302, 85, 573), (279, 573, 266), (559, 557, 455), (577, 584, 576), (584, 585, 576), (268, 274, 577), (366, 433, 421), (579, 583, 582), (581, 582, 583), (575, 576, 585), (585, 586, 575), (574, 575, 586), (574, 586, 599), (367, 421, 580), (589, 590, 581), (589, 581, 583), (591, 592, 594), (593, 601, 588), (583, 595, 589), (594, 589, 595), (591, 594, 595), (599, 600, 596), (588, 602, 90), (589, 727, 590), (587, 599, 596), (39, 90, 602), (598, 730, 592), (574, 599, 587), (593, 596, 600), (600, 601, 593), (591, 595, 603), (580, 603, 595), (579, 580, 421), (266, 573, 85), (580, 369, 367), (595, 369, 580), (374, 369, 595), (366, 421, 367), (303, 560, 607), (253, 606, 250), (629, 630, 607), (630, 631, 607), (368, 604, 366), (83, 560, 303), (610, 611, 609), (608, 609, 611), (608, 612, 613), (608, 613, 609), (615, 611, 614), (610, 614, 611), (613, 614, 610), (613, 610, 609), (242, 606, 253), (616, 239, 606), (605, 604, 579), (580, 579, 604), (239, 250, 606), (613, 612, 605), (612, 618, 605), (617, 605, 618), (605, 579, 614), (579, 582, 614), (615, 614, 582), (621, 616, 606), (620, 621, 606), (623, 627, 624), (625, 624, 628), (628, 246, 625), (246, 243, 625), (637, 626, 622), (623, 622, 626), (626, 627, 623), (628, 624, 627), (632, 619, 606), (606, 607, 632), (619, 620, 606), (631, 632, 607), (634, 120, 638), (638, 639, 634), (639, 640, 635), (635, 634, 639), (622, 633, 637), (633, 636, 637), (636, 635, 640), (637, 636, 640), (82, 606, 242), (584, 274, 246), (628, 584, 246), (628, 627, 585), (628, 585, 584), (627, 626, 586), (627, 586, 585), (626, 637, 599), (626, 599, 586), (572, 566, 571), (560, 572, 571), (560, 571, 562), (566, 552, 571), (463, 488, 510), (393, 275, 651), (453, 654, 656), (481, 656, 552), (664, 572, 307), (333, 336, 660), (279, 333, 573), (660, 573, 333), (674, 572, 664), (453, 562, 654), (661, 607, 606), (661, 606, 662), (305, 303, 661), (78, 305, 572), (662, 660, 661), (236, 654, 562), (660, 662, 573), (675, 572, 674), (307, 616, 664), (230, 571, 552), (231, 238, 560), (676, 572, 675), (661, 660, 572), (660, 307, 572), (664, 616, 621), (664, 621, 674), (560, 238, 572), (621, 620, 675), (621, 675, 674), (620, 619, 676), (620, 676, 675), (562, 571, 236), (236, 571, 230), (400, 651, 654), (654, 245, 400), (656, 654, 651), (226, 656, 651), (656, 226, 230), (654, 236, 245), (401, 400, 678), (245, 678, 400), (226, 651, 275), (651, 400, 393), (623, 575, 622), (461, 462, 459), (623, 624, 575), (471, 468, 475), (475, 681, 471), (680, 471, 681), (120, 680, 22), (681, 22, 680), (39, 683, 682), (268, 625, 243), (682, 683, 490), (304, 302, 662), (491, 490, 683), (574, 587, 622), (575, 574, 622), (624, 576, 575), (683, 39, 681), (576, 625, 577), (624, 625, 576), (577, 625, 268), (491, 683, 475), (599, 637, 640), (599, 640, 600), (640, 639, 601), (640, 601, 600), (681, 475, 683), (639, 638, 602), (639, 602, 601), (602, 638, 39), (510, 566, 507), (140, 114, 679), (140, 679, 685), (22, 39, 638), (679, 507, 685), (140, 685, 566), (680, 682, 471), (687, 566, 676), (688, 566, 687), (689, 566, 688), (690, 566, 689), (572, 676, 566), (566, 690, 140), (680, 120, 682), (687, 632, 631), (687, 631, 688), (631, 630, 689), (631, 689, 688), (630, 629, 690), (630, 690, 689), (629, 114, 690), (508, 510, 507), (687, 676, 632), (619, 632, 676), (679, 462, 507), (471, 682, 490), (562, 679, 607), (83, 97, 560), (90, 120, 588), (634, 588, 120), (685, 507, 566), (593, 588, 635), (238, 91, 572), (634, 635, 588), (77, 80, 81), (77, 81, 84), (593, 635, 596), (636, 596, 635), (596, 636, 633), (587, 633, 622), (633, 587, 596), (700, 701, 703), (702, 700, 703), (705, 704, 703), (705, 703, 701), (706, 704, 705), (707, 706, 705), (703, 704, 702), (808, 23, 704), (706, 808, 704), (701, 700, 705), (378, 706, 384), (384, 706, 707), (706, 378, 444), (446, 890, 444), (706, 444, 814), (808, 706, 814), (300, 444, 378), (707, 420, 384), (705, 775, 707), (614, 613, 605), (605, 435, 433), (366, 604, 433), (617, 438, 605), (912, 911, 714), (715, 373, 889), (715, 717, 604), (717, 603, 604), (580, 604, 603), (605, 433, 604), (604, 368, 715), (617, 618, 719), (617, 719, 723), (723, 724, 617), (721, 715, 720), (716, 720, 715), (715, 721, 717), (714, 617, 724), (424, 743, 583), (727, 728, 590), (754, 727, 589), (597, 590, 728), (726, 597, 728), (598, 729, 730), (731, 594, 730), (755, 594, 731), (592, 730, 594), (755, 754, 594), (589, 594, 754), (374, 771, 363), (583, 750, 595), (773, 732, 846), (716, 888, 720), (24, 362, 359), (38, 889, 373), (895, 617, 911), (741, 742, 740), (740, 742, 743), (834, 827, 742), (744, 745, 746), (744, 746, 751), (747, 748, 749), (751, 746, 747), (749, 750, 747), (751, 747, 750), (750, 743, 827), (750, 827, 751), (741, 748, 747), (741, 747, 742), (742, 747, 746), (740, 743, 752), (753, 754, 749), (757, 755, 756), (749, 754, 750), (758, 750, 754), (758, 754, 755), (758, 755, 757), (758, 595, 750), (753, 727, 754), (731, 756, 755), (759, 760, 744), (759, 744, 751), (761, 762, 763), (761, 763, 764), (759, 751, 763), (764, 763, 751), (827, 402, 751), (765, 766, 440), (357, 760, 759), (357, 759, 416), (417, 763, 356), (762, 356, 763), (763, 417, 759), (416, 759, 417), (766, 765, 737), (768, 761, 767), (764, 767, 761), (769, 770, 757), (757, 770, 758), (764, 758, 770), (764, 770, 767), (363, 771, 358), (771, 20, 772), (771, 774, 13), (771, 772, 358), (774, 771, 374), (700, 358, 772), (801, 732, 773), (10, 775, 20), (772, 20, 775), (772, 705, 700), (775, 705, 772), (12, 13, 779), (774, 779, 13), (10, 778, 775), (778, 779, 775), (774, 775, 779), (774, 374, 758), (764, 775, 758), (775, 764, 707), (775, 774, 758), (595, 758, 374), (768, 767, 16), (778, 16, 767), (769, 17, 770), (779, 770, 17), (779, 17, 12), (770, 779, 778), (770, 778, 767), (785, 786, 784), (783, 784, 786), (9, 827, 788), (789, 790, 791), (788, 792, 790), (788, 790, 789), (783, 792, 788), (783, 788, 784), (961, 122, 799), (424, 441, 773), (801, 773, 441), (733, 846, 732), (802, 122, 810), (807, 803, 806), (803, 802, 806), (810, 806, 802), (122, 802, 799), (803, 799, 802), (38, 373, 24), (700, 359, 358), (143, 195, 804), (808, 828, 23), (34, 23, 809), (165, 805, 810), (702, 23, 359), (23, 702, 704), (24, 359, 23), (794, 810, 805), (810, 794, 806), (811, 808, 814), (817, 25, 28), (818, 29, 817), (967, 244, 804), (819, 33, 32), (37, 825, 32), (826, 38, 24), (825, 819, 32), (809, 23, 828), (832, 828, 808), (811, 833, 808), (750, 583, 743), (773, 743, 424), (837, 812, 38), (9, 74, 827), (739, 944, 829), (38, 826, 831), (829, 830, 739), (832, 808, 833), (785, 739, 830), (833, 814, 938), (811, 814, 833), (743, 742, 827), (827, 834, 873), (38, 831, 836), (38, 836, 837), (742, 746, 834), (839, 918, 841), (841, 863, 839), (843, 844, 862), (839, 862, 844), (733, 845, 846), (873, 879, 827), (743, 865, 752), (729, 881, 730), (855, 865, 846), (857, 858, 856), (859, 856, 858), (830, 786, 785), (862, 863, 861), (860, 861, 863), (860, 863, 864), (862, 839, 863), (862, 861, 842), (842, 843, 862), (860, 864, 354), (856, 859, 355), (838, 752, 865), (795, 838, 865), (418, 355, 859), (773, 865, 743), (795, 865, 855), (773, 846, 865), (857, 866, 867), (858, 857, 867), (784, 827, 785), (784, 788, 827), (853, 885, 868), (14, 866, 15), (18, 869, 12), (785, 827, 879), (882, 798, 785), (919, 841, 918), (840, 841, 919), (944, 739, 951), (871, 924, 918), (839, 844, 918), (919, 847, 840), (873, 834, 872), (927, 848, 849), (745, 872, 746), (834, 746, 872), (874, 850, 926), (848, 927, 850), (876, 910, 851), (852, 847, 912), (888, 877, 854), (877, 878, 854), (853, 854, 878), (726, 728, 880), (728, 852, 880), (912, 880, 852), (854, 730, 881), (854, 881, 888), (884, 867, 883), (866, 883, 867), (885, 853, 878), (882, 785, 879), (886, 869, 885), (869, 868, 885), (14, 883, 866), (12, 869, 886), (716, 715, 888), (894, 946, 895), (943, 889, 897), (896, 814, 890), (897, 889, 812), (889, 888, 715), (438, 895, 765), (900, 765, 895), (736, 737, 900), (951, 952, 904), (978, 977, 904), (229, 905, 906), (722, 720, 888), (904, 893, 906), (439, 75, 893), (229, 906, 893), (937, 891, 936), (896, 938, 814), (20, 771, 21), (21, 771, 13), (812, 837, 897), (702, 359, 700), (438, 617, 895), (925, 893, 892), (929, 439, 925), (910, 894, 911), (894, 895, 911), (714, 724, 912), (922, 918, 921), (919, 918, 922), (918, 923, 921), (932, 923, 918), (920, 921, 923), (932, 918, 924), (844, 871, 918), (925, 926, 921), (925, 921, 920), (922, 910, 919), (911, 847, 919), (911, 919, 910), (925, 892, 926), (921, 927, 928), (921, 928, 922), (927, 849, 928), (921, 926, 927), (892, 874, 926), (927, 926, 850), (928, 910, 922), (928, 851, 910), (849, 851, 928), (847, 911, 912), (889, 939, 888), (877, 888, 939), (881, 738, 888), (722, 888, 725), (923, 929, 925), (923, 925, 920), (930, 931, 891), (890, 891, 931), (932, 933, 923), (929, 935, 350), (350, 344, 929), (929, 923, 933), (929, 933, 934), (934, 935, 929), (936, 891, 351), (930, 891, 937), (446, 341, 891), (890, 941, 896), (943, 897, 837), (880, 912, 724), (738, 725, 888), (931, 940, 890), (890, 940, 941), (942, 896, 941), (889, 943, 939), (942, 938, 896), (951, 973, 944), (785, 951, 739), (946, 945, 895), (752, 900, 945), (904, 949, 950), (904, 950, 951), (954, 953, 905), (906, 905, 955), (953, 955, 905), (904, 906, 955), (904, 955, 949), (798, 952, 951), (798, 951, 785), (956, 965, 966), (965, 964, 966), (963, 966, 964), (219, 121, 965), (964, 965, 121), (963, 964, 961), (121, 961, 964), (968, 805, 165), (968, 165, 965), (956, 968, 965), (967, 263, 244), (966, 969, 956), (895, 945, 900), (959, 971, 900), (971, 736, 900), (765, 900, 737), (972, 829, 944), (972, 944, 973), (892, 893, 975), (974, 975, 893), (975, 947, 892), (976, 900, 752), (976, 959, 900), (976, 752, 838), (974, 904, 977), (893, 904, 974), (978, 904, 952), (951, 950, 973), (959, 979, 971), (946, 894, 948), (947, 980, 892), (948, 894, 981), (910, 876, 894), (874, 892, 980), (981, 894, 876)])
me_obj_0_003.polygons.foreach_set('material_index', [0, 0, 0, 0, 0, 0, 0, 0, 0, 0, 0, 0, 0, 0, 0, 0, 0, 0, 0, 0, 0, 0, 0, 0, 0, 0, 0, 0, 0, 0, 0, 0, 0, 0, 0, 0, 0, 0, 0, 0, 0, 0, 0, 0, 0, 0, 0, 0, 0, 0, 0, 0, 0, 0, 0, 0, 0, 0, 0, 0, 0, 0, 0, 0, 0, 0, 0, 0, 0, 0, 0, 0, 0, 0, 0, 0, 0, 0, 0, 0, 0, 0, 0, 0, 0, 0, 0, 0, 0, 0, 0, 0, 0, 0, 0, 0, 0, 0, 0, 0, 0, 0, 0, 0, 0, 0, 0, 0, 0, 0, 0, 0, 0, 0, 0, 0, 0, 0, 0, 0, 0, 0, 0, 0, 0, 0, 0, 0, 0, 0, 0, 0, 0, 0, 0, 0, 0, 0, 0, 0, 0, 0, 0, 0, 0, 0, 0, 0, 0, 0, 0, 0, 0, 0, 0, 0, 0, 0, 0, 0, 0, 0, 0, 0, 0, 0, 0, 0, 0, 0, 0, 0, 0, 0, 0, 0, 0, 0, 0, 0, 0, 0, 0, 0, 0, 0, 0, 0, 0, 0, 0, 0, 0, 0, 0, 0, 0, 0, 0, 0, 0, 0, 0, 0, 0, 0, 0, 0, 0, 0, 0, 0, 0, 0, 0, 0, 0, 0, 0, 0, 0, 0, 0, 0, 0, 0, 0, 0, 0, 0, 0, 0, 0, 0, 0, 0, 0, 0, 0, 0, 0, 0, 0, 0, 0, 0, 0, 0, 0, 0, 0, 0, 0, 0, 0, 0, 0, 0, 0, 0, 0, 0, 0, 0, 0, 0, 0, 0, 0, 0, 0, 0, 0, 0, 0, 0, 0, 0, 0, 0, 0, 0, 0, 0, 0, 0, 0, 0, 0, 0, 0, 0, 0, 0, 0, 0, 0, 0, 0, 0, 0, 0, 0, 0, 0, 0, 0, 0, 0, 0, 0, 0, 0, 0, 0, 0, 0, 0, 0, 0, 0, 0, 0, 0, 0, 0, 0, 0, 0, 1, 1, 1, 1, 1, 1, 1, 1, 1, 1, 1, 1, 1, 1, 1, 1, 1, 1, 1, 1, 1, 1, 1, 1, 1, 1, 1, 1, 1, 1, 1, 1, 1, 1, 1, 1, 1, 1, 1, 1, 1, 1, 1, 1, 1, 1, 1, 1, 1, 1, 1, 1, 1, 1, 1, 1, 1, 1, 1, 1, 1, 1, 1, 1, 1, 1, 1, 1, 1, 1, 1, 1, 1, 1, 1, 1, 1, 1, 1, 1, 1, 1, 1, 1, 1, 1, 1, 1, 1, 1, 1, 1, 1, 1, 1, 1, 1, 1, 1, 1, 1, 1, 1, 1, 1, 1, 1, 1, 1, 1, 1, 1, 1, 1, 1, 1, 1, 1, 1, 1, 1, 1, 1, 1, 1, 1, 1, 1, 1, 1, 1, 1, 1, 1, 1, 1, 1, 1, 1, 1, 1, 1, 1, 1, 1, 1, 1, 1, 1, 1, 1, 1, 1, 1, 1, 1, 1, 1, 1, 1, 1, 1, 1, 1, 1, 1, 1, 1, 1, 1, 1, 1, 1, 1, 1, 1, 1, 1, 1, 1, 1, 1, 1, 1, 1, 1, 1, 1, 1, 1, 1, 1, 1, 1, 1, 1, 1, 1, 1, 1, 1, 1, 1, 1, 1, 1, 1, 1, 1, 1, 1, 1, 1, 1, 1, 1, 1, 1, 1, 1, 1, 1, 1, 1, 1, 1, 1, 1, 1, 1, 1, 1, 1, 1, 1, 1, 1, 1, 1, 1, 1, 1, 1, 1, 1, 1, 1, 1, 1, 1, 1, 1, 1, 1, 1, 1, 1, 1, 1, 1, 1, 1, 1, 1, 1, 1, 1, 1, 1, 1, 1, 1, 1, 1, 1, 1, 1, 1, 1, 1, 1, 1, 1, 1, 1, 1, 1, 1, 1, 1, 1, 1, 1, 1, 1, 1, 1, 1, 1, 1, 1, 1, 1, 1, 1, 1, 1, 1, 1, 1, 1, 1, 1, 1, 1, 1, 1, 1, 1, 1, 1, 1, 1, 1, 1, 1, 1, 1, 1, 1, 1, 1, 1, 1, 1, 1, 1, 1, 1, 1, 1, 1, 1, 1, 1, 1, 1, 1, 1, 1, 1, 1, 1, 1, 1, 1, 1, 1, 1, 1, 1, 1, 1, 1, 1, 1, 1, 1, 1, 1, 1, 1, 1, 1, 1, 1, 1, 1, 1, 1, 1, 1, 1, 1, 1, 1, 1, 1, 1, 1, 2, 2, 2, 2, 2, 2, 2, 2, 2, 2, 2, 2, 2, 2, 2, 2, 2, 2, 2, 2, 2, 2, 2, 2, 2, 2, 2, 2, 2, 2, 2, 2, 2, 2, 2, 2, 2, 2, 2, 2, 2, 2, 2, 2, 2, 2, 2, 2, 2, 2, 2, 2, 2, 2, 2, 2, 2, 2, 2, 2, 2, 2, 2, 2, 2, 2, 2, 2, 2, 2, 2, 2, 2, 2, 2, 2, 2, 2, 2, 2, 2, 2, 2, 2, 2, 2, 2, 2, 2, 2, 2, 2, 2, 2, 2, 2, 2, 2, 2, 2, 2, 2, 2, 2, 2, 2, 2, 2, 2, 2, 2, 2, 2, 2, 2, 2, 2, 2, 2, 2, 2, 2, 2, 2, 2, 2, 2, 2, 2, 2, 2, 2, 2, 2, 2, 2, 2, 2, 2, 2, 2, 2, 2, 2, 2, 2, 2, 2, 2, 2, 2, 2, 2, 2, 2, 2, 2, 2, 2, 2, 2, 2, 2, 2, 2, 2, 2, 2, 2, 2, 2, 2, 2, 2, 2, 2, 2, 2, 2, 2, 2, 2, 2, 2, 2, 2, 2, 2, 2, 2, 2, 2, 2, 2, 2, 2, 2, 2, 2, 2, 2, 2, 2, 2, 2, 2, 2, 2, 2, 2, 2, 2, 2, 2, 2, 2, 2, 2, 2, 2, 2, 2, 2, 2, 2, 2, 2, 2, 2, 2, 2, 2, 2, 2, 2, 2, 2, 2, 2, 2, 2, 2, 2, 2, 2, 2, 2, 2, 2, 2, 2, 2, 2, 2, 2, 2, 2, 2, 2, 2, 2, 2, 2, 2, 2, 2, 2, 2, 2, 2, 2, 2, 2, 2, 2, 2, 2, 2, 2, 2, 2, 2, 2, 2, 2, 2, 2, 2, 2, 2, 2, 2, 2, 2, 2, 2, 2, 2, 2, 2, 2, 2, 2, 2, 2, 2, 2, 2, 2, 2, 2, 2, 2, 2, 2, 2, 2, 2, 2, 2, 2, 2, 2, 2, 2, 2, 2, 2, 2, 2, 2, 2, 2, 2, 2, 2, 2, 2, 2, 2, 2, 2, 2, 2, 2, 2, 2, 2, 2, 2, 2, 2, 2, 2, 2, 2, 2, 2, 2, 2, 2, 2, 2, 2, 2, 2, 2, 2, 2, 2, 2, 2, 2, 2, 2, 2, 2, 2, 2, 2, 2, 2, 2, 2, 2, 2, 2, 2, 2, 2, 2, 2, 2, 2, 2, 2, 2, 2, 2, 2, 2, 2, 2, 2, 2, 2, 2, 2, 2, 2, 2, 2, 2, 2, 2, 2, 2, 2, 2, 2, 2, 2, 2, 2, 2, 2, 2, 2, 2, 2, 2, 2, 2, 2, 2, 2, 2, 2, 2, 2, 2, 2, 2, 2, 2, 2, 2, 2, 2, 2, 2, 2, 2, 2, 2, 2, 2, 2, 2, 2, 2, 2, 2, 2, 2, 2, 2, 2, 2, 2, 2, 2, 2, 2, 2, 2, 2, 2, 2, 2, 2, 2, 2, 2, 2, 2, 2, 2, 2, 2, 2, 2, 2, 2, 2, 2, 2, 2, 2, 2, 2, 2, 2, 2, 2, 2, 2, 2, 2, 2, 2, 2, 2, 2, 2, 2, 2, 2, 2, 2, 2, 2, 2, 2, 2, 2, 2, 2, 2, 2, 2, 2, 2, 2, 2, 2, 2, 2, 2, 2, 2, 2, 2, 2, 2, 2, 2, 2, 2, 2, 2, 2, 2, 2, 2, 2, 2, 2, 2, 2, 2, 2, 2, 2, 2, 2, 2, 2, 2, 2, 2, 2, 2, 2, 2, 2, 2, 2, 2, 2, 2, 2, 2, 2, 2, 2, 2, 2, 2, 2, 2, 2, 2, 2, 2, 2, 2, 2, 2, 2, 2, 2, 2, 2, 2, 2, 2, 2, 2, 2, 2, 2, 2, 2, 2, 2, 2, 2, 2, 2, 2, 2, 2, 2, 2, 2, 2, 2, 2, 2, 2, 2, 2, 2, 2, 2, 2, 2, 2, 2, 2, 2, 2, 2, 2, 2, 2, 2, 2, 2, 2, 2, 2, 2, 2, 2, 2, 2, 2, 2, 2, 2, 2, 2, 2, 2, 2, 2, 2, 2, 2, 2, 2, 2, 2, 2, 2, 2, 2, 2, 2, 2, 2, 2, 2, 2, 2, 2, 2, 2, 2, 2, 2, 2, 2, 2, 2, 2, 2, 2, 2, 2, 2, 2, 2, 2, 2, 2, 2, 2, 2, 2, 2, 2, 2, 2, 2, 2, 2, 2, 2, 2, 2, 2, 2, 2, 2, 2, 2, 2, 2, 2, 2, 2, 2, 2, 2, 2, 2, 2, 2, 2, 2, 2, 2, 2, 2, 2, 2, 2, 2, 2, 2, 2, 2, 2, 2, 2, 2, 2, 2, 2, 2, 2, 2, 2, 2, 2, 2, 2, 2, 2, 2, 2, 2, 2, 2, 2, 2, 2, 2, 2, 2, 2, 2, 2, 2, 2, 2, 2, 2, 2, 2, 2, 2, 2, 2, 2, 2, 2, 2, 2, 2, 2, 2, 2, 2, 2, 2, 2, 2, 2, 2, 2, 2, 2, 2, 2, 2, 2, 2, 2, 2, 2, 2, 2, 2, 2, 2, 2, 2, 2, 2, 2, 2, 2, 2, 2, 2, 2, 2, 2, 2, 2, 2, 2, 2, 2, 2, 2, 2, 2, 2, 2, 2, 2, 2, 2, 2, 2, 2, 2, 2, 2, 2, 2, 2, 2, 2, 2, 2, 2, 2, 2, 2, 2, 2, 2, 2, 2, 2, 2, 2, 2, 2, 2, 2, 2, 2, 2, 2, 2, 2, 2, 2, 2, 2, 2, 2, 2, 2, 2, 2, 2, 2, 2, 2, 2, 2, 2, 2, 2, 2, 2, 2, 2, 2, 2, 2, 2, 2, 2, 2, 2, 2, 2, 2, 2, 2, 2, 2, 2, 2, 2, 2, 2, 2, 2, 2, 2, 2, 2, 2, 2, 2, 2, 2, 2, 2, 2, 2, 2, 2, 2, 2, 2, 2, 2, 2, 2, 2, 2, 2, 2, 2, 2, 2, 2, 2, 2, 2, 2, 2, 2, 2, 2, 2, 2, 2, 2, 2, 2, 2, 2, 2, 2, 2, 2, 2, 2, 2, 2, 2, 2, 2, 2, 2, 2, 2, 2, 2, 2, 2, 2, 2, 2, 2, 2, 2, 2, 2, 2, 2, 2, 2, 2, 2, 2, 2, 2, 2, 2, 2, 2, 2, 2, 2, 2, 2, 2, 2, 2, 2, 2, 2, 2, 2, 2, 2, 2, 2, 2, 2, 2, 2, 2, 2, 2, 2, 2, 2, 2, 2, 2, 2, 2, 2, 2, 2, 2, 2, 2, 2, 2, 2, 2, 2, 2, 2, 2, 2, 2, 2, 2, 2, 2, 2, 2, 2, 2, 2, 2, 2, 2, 2, 2, 2, 2, 2, 2, 2, 2, 2, 2, 2, 2, 2, 2, 2, 2, 2, 2, 2, 2, 2, 2, 2, 2, 2, 2, 2, 2, 2, 2, 2, 2, 2, 2, 2, 2, 2, 2, 2, 2, 2, 2, 2, 2, 2, 2, 2, 2, 2, 2, 2, 2, 2, 2, 2, 2, 2, 2, 2, 2, 2, 2, 2, 2, 2, 2, 2, 2, 2, 2, 2, 2, 2, 2, 2, 2, 2, 2, 2, 2, 2, 2, 2, 2, 2, 2, 2, 2, 2, 2, 2, 2, 2, 2, 2, 2, 2, 2, 2, 2, 2, 2, 2, 2, 2, 2, 2, 2, 2, 2, 2, 2, 2, 2, 2, 2, 2, 2, 2, 2, 2, 2, 2, 2, 2, 2, 2, 2, 2, 2, 2, 2, 2, 2, 2, 2, 2, 2, 2, 2, 2, 2, 2, 2, 2, 2, 2, 2, 2, 2, 2, 2, 2, 2, 2, 2, 2, 2, 2, 2, 2, 2, 2, 2, 2, 2, 2, 2, 2, 2, 2, 2, 2, 2, 2, 2, 2, 2, 2, 2, 2, 2, 2, 2, 2, 2, 2, 2, 2, 2, 2, 2, 2, 2, 2, 2, 2, 2, 2, 2, 2, 2, 2, 2, 2, 2, 2, 2, 2, 2, 2, 2, 2, 2, 2, 2, 2, 2, 2, 2, 2, 2, 2, 2, 2, 2, 2, 2, 2, 2, 2, 2, 2, 2, 2, 2, 2, 2, 2, 2, 2, 2, 2, 2, 2, 2, 2, 2, 2, 2, 2, 2, 2, 2, 2, 2, 2])
me_obj_0_003.materials.append(mat_color_40919)
me_obj_0_003.materials.append(mat_color_3888547)
me_obj_0_003.materials.append(mat_color_16768282)
me_obj_0_003.update()

# ---- objects
ob_kfloor = bpy.data.objects.new('kfloor', me_obj_0_001)
ob_walls_colonly = bpy.data.objects.new('walls-colonly', me_obj_0_003)

# ---- transforms, parenting, visibility, modifiers, constraints
ob_kfloor.location = (0.0, 0.0, 0.0)
ob_walls_colonly.location = (0.0, 0.0, 0.0)
ob_walls_colonly.display_type = 'WIRE'

# ---- collection membership
col_room.objects.link(ob_kfloor)
col_room.objects.link(ob_walls_colonly)

# ---- scene / render settings (as saved in the file)
scene.frame_start = 1; scene.frame_end = 250; scene.frame_set(1)
scene.render.engine = 'BLENDER_EEVEE_NEXT'
bpy.context.view_layer.update()

# ---- added for rendering (the .blend has no active camera and no usable light): camera, sun
cam_auto = bpy.data.cameras.new('AutoCamera')
cam_auto.lens = 50.0
cam_auto.sensor_width = 36.0
cam_auto.clip_end = 4058.62
ob_auto_camera = bpy.data.objects.new('AutoCamera', cam_auto)
scene.collection.objects.link(ob_auto_camera)
ob_auto_camera.location = (229.262, -252.889, 200.509)
ob_auto_camera.rotation_euler = (1.09748, -7.21219e-08, 0.694738)
scene.camera = ob_auto_camera
light_auto_sun = bpy.data.lights.new('AutoSun', 'SUN')
light_auto_sun.energy = 3.0
light_auto_sun.angle = 0.0523599
ob_auto_sun = bpy.data.objects.new('AutoSun', light_auto_sun)
scene.collection.objects.link(ob_auto_sun)
ob_auto_sun.rotation_euler = (0.872665, 0.174533, 0.523599)
bpy.context.view_layer.update()
